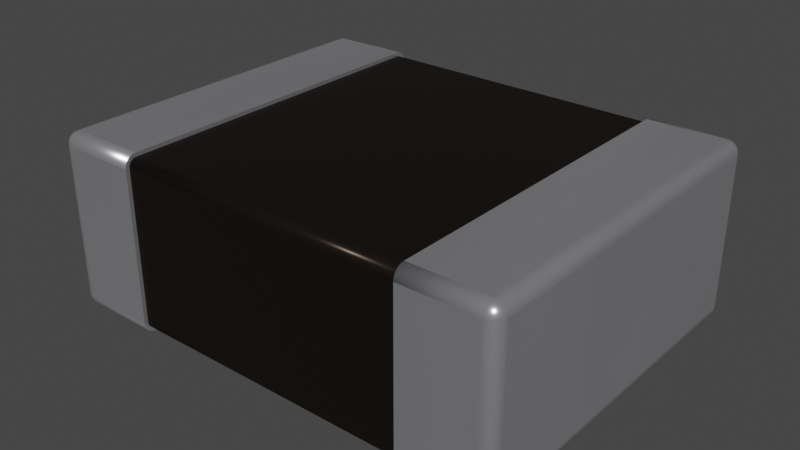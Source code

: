# Source: INDC3225X120N.blend  (saved by Blender 4.1.23; exported with 4.5.12 LTS)
import bpy
from mathutils import Matrix  # noqa: F401  (used for matrix-valued properties, if any)

bpy.ops.wm.read_factory_settings(use_empty=True)
scene = bpy.context.scene
scene.name = 'Scene'

# ---- collections
col_collection = bpy.data.collections.new('Collection'); scene.collection.children.link(col_collection)

# ---- materials (node trees are filled in below, after node groups)
mat_metal_pins = bpy.data.materials.new('metal_pins')
mat_metal_pins.use_transparent_shadow = False
mat_metal_pins.preview_render_type = 'CUBE'
mat_metal_pins.use_preview_world = True
mat_res_ceramic = bpy.data.materials.new('res_ceramic')
mat_res_ceramic.use_transparent_shadow = False
mat_res_ceramic.preview_render_type = 'CUBE'

# ---- material node trees
mat_metal_pins.use_nodes = True; mat_metal_pins.node_tree.nodes.clear()
_N = mat_metal_pins.node_tree.nodes; _L = mat_metal_pins.node_tree.links
n0 = _N.new('ShaderNodeMapping'); n0.name = 'Mapping'; n0.location = (-1447, -91)
n0.inputs[3].default_value = (4.8, 1.2, 1.1)
n1 = _N.new('ShaderNodeBsdfPrincipled'); n1.name = 'Principled BSDF'; n1.location = (-560, 254)
n1.distribution = 'GGX'
n1.subsurface_method = 'BURLEY'
n1.inputs[1].default_value = 0.7818
n1.inputs[2].default_value = 0.2886
n1.inputs[3].default_value = 1.45
n1.inputs[13].default_value = 0.0
n1.inputs[27].default_value = (0.0, 0.0, 0.0, 1.0)
n1.inputs[28].default_value = 1.0
n2 = _N.new('ShaderNodeOutputMaterial'); n2.name = 'Material Output.002'; n2.location = (-205, 253)
n2.width = 213
n3 = _N.new('ShaderNodeTexNoise'); n3.name = 'Noise Texture.002'; n3.location = (-1228, -73)
n3.inputs[2].default_value = 0.1
n3.inputs[3].default_value = 7.0
n3.inputs[4].default_value = 0.6
n3.inputs[8].default_value = 0.4
n4 = _N.new('ShaderNodeTexCoord'); n4.name = 'Texture Coordinate'; n4.location = (-1636, -116)
n5 = _N.new('ShaderNodeMix'); n5.name = 'Mix.001'; n5.location = (-921, 45)
n5.data_type = 'RGBA'
n5.inputs[6].default_value = (0.9398, 0.9547, 1.0, 1.0)
n5.inputs[7].default_value = (0.13, 0.1259, 0.1359, 1.0)
n6 = _N.new('ShaderNodeBump'); n6.name = 'Bump.001'; n6.location = (-1001, -227)
n6.inputs[0].default_value = 0.05
n6.inputs[1].default_value = 0.01
n6.inputs[2].default_value = 1.0
_L.new(n1.outputs[0], n2.inputs[0])
_L.new(n3.outputs[0], n6.inputs[3])
_L.new(n0.outputs[0], n3.inputs[0])
_L.new(n3.outputs[0], n5.inputs[0])
_L.new(n4.outputs[3], n0.inputs[0])
_L.new(n5.outputs[2], n1.inputs[0])
_L.new(n6.outputs[0], n1.inputs[5])
n2.is_active_output = True
mat_res_ceramic.use_nodes = True; mat_res_ceramic.node_tree.nodes.clear()
_N = mat_res_ceramic.node_tree.nodes; _L = mat_res_ceramic.node_tree.links
n0 = _N.new('ShaderNodeBsdfPrincipled'); n0.name = 'Principled BSDF'; n0.location = (10, 300)
n0.distribution = 'GGX'
n0.subsurface_method = 'BURLEY'
n0.inputs[0].default_value = (0.01731, 0.01365, 0.01099, 1.0)
n0.inputs[1].default_value = 0.5
n0.inputs[2].default_value = 0.2705
n0.inputs[3].default_value = 1.0
n0.inputs[14].default_value = (0.9777, 0.9776, 0.9775, 1.0)
n0.inputs[20].default_value = 0.06636
n0.inputs[27].default_value = (0.0, 0.0, 0.0, 1.0)
n0.inputs[28].default_value = 1.0
n1 = _N.new('ShaderNodeOutputMaterial'); n1.name = 'Material Output'; n1.location = (300, 300)
_L.new(n0.outputs[0], n1.inputs[0])
n1.is_active_output = True

# ---- world
world_world = bpy.data.worlds.new('World'); scene.world = world_world
world_world.use_nodes = True; world_world.node_tree.nodes.clear()
_N = world_world.node_tree.nodes; _L = world_world.node_tree.links
n0 = _N.new('ShaderNodeOutputWorld'); n0.name = 'World Output'; n0.location = (300, 300)
n1 = _N.new('ShaderNodeBackground'); n1.name = 'Background'; n1.location = (10, 300)
n1.inputs[0].default_value = (0.05088, 0.05088, 0.05088, 1.0)
_L.new(n1.outputs[0], n0.inputs[0])
n0.is_active_output = True
world_world.color = (0.05088, 0.05088, 0.05088)
world_world.use_sun_shadow = False
world_world.sun_shadow_jitter_overblur = 0.0

# ---- meshes
me_shape_9_indexedfaceset_004 = bpy.data.meshes.new('SHAPE_9_IndexedFaceSet.004')
me_shape_9_indexedfaceset_004.from_pydata([(-0.3937, 0.01575, 0.4879), (-0.5984, 0.0315, 0.4921), (-0.5984, 0.01575, 0.4879), (-0.5984, 0.02334, 0.4911), (-0.3937, 0.0315, 0.4921), (-0.3937, 0.02334, 0.4911), (-0.3937, 0.009225, 0.4829), (-0.3937, 0.00422, 0.4764), (-0.3937, 0.001073, 0.4688), (-0.3937, 0.4409, 0.4921), (-0.3937, 0.4567, 0.4879), (-0.3937, 0.4491, 0.4911), (-0.3937, 0.4491, -0.4911), (-0.3937, 0.4567, -0.4879), (-0.3937, 0.4632, -0.4829), (-0.3937, 0.4682, -0.4764), (-0.3937, 0.0315, -0.4921), (-0.3937, 0.001073, -0.4688), (-0.3937, 0.01575, -0.4879), (-0.3937, 0.02334, -0.4911), (-0.5984, 0.4409, -0.4921), (-0.3937, 0.4409, -0.4921), (-0.3937, 0.4724, 0.4606), (-0.3937, 0.4724, -0.4606), (-0.3937, 0.0, 0.4606), (-0.3937, 0.0, -0.4606), (-0.3937, 0.4714, 0.4688), (-0.3937, 0.4682, 0.4764), (-0.3937, 0.4632, 0.4829), (-0.5984, 0.4491, 0.4911), (-0.5984, 0.4567, 0.4879), (-0.5984, 0.4632, 0.4829), (-0.5984, 0.4714, 0.4688), (-0.6142, 0.0315, 0.4879), (-0.6207, 0.0315, 0.4829), (-0.6299, 0.4409, 0.4606), (-0.6288, 0.4409, 0.4688), (-0.6257, 0.4409, 0.4764), (-0.6207, 0.4409, 0.4829), (-0.6142, 0.4409, 0.4879), (-0.6066, 0.4409, 0.4911), (-0.5984, 0.4409, 0.4921), (-0.5984, 0.4682, 0.4764), (-0.6257, 0.4567, 0.4606), (-0.6142, 0.4682, 0.4606), (-0.6066, 0.4714, 0.4606), (-0.628, 0.4507, 0.4653), (-0.6251, 0.4507, 0.4742), (-0.6196, 0.4507, 0.4818), (-0.6227, 0.4595, 0.4685), (-0.612, 0.4507, 0.4873), (-0.619, 0.4595, 0.4756), (-0.6167, 0.4664, 0.4635), (-0.6031, 0.4507, 0.4902), (-0.6134, 0.4595, 0.4812), (-0.6149, 0.4664, 0.469), (-0.6063, 0.4595, 0.4849), (-0.6115, 0.4664, 0.4737), (-0.6077, 0.4709, 0.4636), (-0.6068, 0.4664, 0.4771), (-0.6063, 0.4709, 0.4664), (-0.6013, 0.4664, 0.4789), (-0.6041, 0.4709, 0.4685), (-0.6014, 0.4709, 0.4699), (-0.5984, 0.0, 0.4606), (-0.5984, 0.001073, 0.4688), (-0.5984, 0.00422, 0.4764), (-0.5984, 0.009225, 0.4829), (-0.6066, 0.0315, 0.4911), (-0.6257, 0.0315, 0.4764), (-0.6288, 0.0315, 0.4688), (-0.6299, 0.0315, 0.4606), (-0.6066, 0.001073, 0.4606), (-0.6142, 0.00422, 0.4606), (-0.6207, 0.009225, 0.4606), (-0.608, 0.001542, 0.4622), (-0.6071, 0.001542, 0.465), (-0.6053, 0.001542, 0.4675), (-0.616, 0.006015, 0.4664), (-0.6028, 0.001542, 0.4693), (-0.6134, 0.006015, 0.4715), (-0.6236, 0.01298, 0.4646), (-0.5999, 0.001542, 0.4702), (-0.6093, 0.006015, 0.4756), (-0.6211, 0.01298, 0.4722), (-0.6041, 0.006015, 0.4782), (-0.6164, 0.01298, 0.4786), (-0.6269, 0.02176, 0.4699), (-0.61, 0.01298, 0.4833), (-0.6227, 0.02176, 0.4782), (-0.6024, 0.01298, 0.4858), (-0.616, 0.02176, 0.4849), (-0.6077, 0.02176, 0.4891), (-0.3937, 0.4714, -0.4688), (-0.5984, 0.4491, -0.4911), (-0.6288, 0.4491, 0.4606), (-0.6207, 0.4632, 0.4606), (-0.5984, 0.4724, 0.4606), (-0.5984, 0.4724, -0.4606), (-0.6299, 0.4409, -0.4606), (-0.6288, 0.4491, -0.4606), (-0.6257, 0.4567, -0.4606), (-0.6207, 0.4632, -0.4606), (-0.6257, 0.01575, 0.4606), (-0.6288, 0.02334, 0.4606), (-0.6299, 0.0315, -0.4606), (-0.6066, 0.001073, -0.4606), (-0.6142, 0.00422, -0.4606), (-0.6207, 0.009225, -0.4606), (-0.6257, 0.01575, -0.4606), (-0.3937, 0.00422, -0.4764), (-0.3937, 0.009225, -0.4829), (-0.5984, 0.0315, -0.4921), (-0.5984, 0.02334, -0.4911), (-0.6142, 0.4682, -0.4606), (-0.6066, 0.4714, -0.4606), (-0.5984, 0.4714, -0.4688), (-0.5984, 0.4682, -0.4764), (-0.5984, 0.4632, -0.4829), (-0.5984, 0.4567, -0.4879), (-0.6288, 0.4409, -0.4688), (-0.6207, 0.4409, -0.4829), (-0.6142, 0.4409, -0.4879), (-0.5984, 0.4507, -0.4906), (-0.6087, 0.4507, -0.4888), (-0.594, 0.4595, -0.4857), (-0.5865, 0.4664, -0.4748), (-0.5893, 0.4709, -0.464), (-0.6177, 0.4507, -0.4836), (-0.6028, 0.4595, -0.4857), (-0.5921, 0.4664, -0.478), (-0.591, 0.4709, -0.4669), (-0.6244, 0.4507, -0.4756), (-0.6112, 0.4595, -0.4827), (-0.5984, 0.4664, -0.4791), (-0.5936, 0.4709, -0.4691), (-0.6279, 0.4507, -0.4658), (-0.6179, 0.4595, -0.477), (-0.6048, 0.4664, -0.478), (-0.5967, 0.4709, -0.4702), (-0.6224, 0.4595, -0.4693), (-0.6103, 0.4664, -0.4748), (-0.6001, 0.4709, -0.4702), (-0.6145, 0.4664, -0.4699), (-0.6033, 0.4709, -0.4691), (-0.6167, 0.4664, -0.4638), (-0.6059, 0.4709, -0.4669), (-0.6076, 0.4709, -0.464), (-0.5984, 0.01575, -0.4879), (-0.5984, 0.009225, -0.4829), (-0.5984, 0.00422, -0.4764), (-0.5984, 0.001073, -0.4688), (-0.5984, 0.0, -0.4606), (-0.6288, 0.02334, -0.4606), (-0.6142, 0.0315, -0.4879), (-0.59, 0.001542, -0.4655), (-0.5922, 0.001542, -0.4681), (-0.5951, 0.001542, -0.4698), (-0.5984, 0.001542, -0.4704), (-0.5892, 0.006015, -0.4767), (-0.6018, 0.001542, -0.4698), (-0.5952, 0.006015, -0.4789), (-0.6047, 0.001542, -0.4681), (-0.6016, 0.006015, -0.4789), (-0.5897, 0.01298, -0.4846), (-0.6069, 0.001542, -0.4655), (-0.6077, 0.006015, -0.4767), (-0.5984, 0.01298, -0.4861), (-0.608, 0.001542, -0.4623), (-0.6126, 0.006015, -0.4725), (-0.6071, 0.01298, -0.4846), (-0.5932, 0.02176, -0.4901), (-0.6158, 0.006015, -0.467), (-0.6148, 0.01298, -0.4801), (-0.6036, 0.02176, -0.4901), (-0.6205, 0.01298, -0.4734), (-0.6134, 0.02176, -0.4866), (-0.6235, 0.01298, -0.4651), (-0.6214, 0.02176, -0.4799), (-0.6266, 0.02176, -0.4709), (-0.6257, 0.4409, -0.4764), (-0.6066, 0.4409, -0.4911), (-0.6066, 0.0315, -0.4911), (-0.6207, 0.0315, -0.4829), (-0.6257, 0.0315, -0.4764), (-0.6288, 0.0315, -0.4688), (0.3937, 0.0315, 0.4921), (0.5984, 0.4409, 0.4921), (0.3937, 0.0, -0.4606), (0.3937, 0.001073, -0.4688), (0.3937, 0.00422, -0.4764), (0.3937, 0.0315, -0.4921), (0.3937, 0.4409, -0.4921), (0.3937, 0.4491, -0.4911), (0.3937, 0.4567, -0.4879), (0.3937, 0.4632, -0.4829), (0.3937, 0.4714, -0.4688), (0.3937, 0.4724, 0.4606), (0.3937, 0.4567, 0.4879), (0.3937, 0.4409, 0.4921), (0.3937, 0.01575, 0.4879), (0.3937, 0.009225, 0.4829), (0.3937, 0.00422, 0.4764), (0.3937, 0.001073, 0.4688), (0.3937, 0.0, 0.4606), (0.5984, 0.0315, -0.4921), (0.3937, 0.4714, 0.4688), (0.3937, 0.4682, 0.4764), (0.3937, 0.4632, 0.4829), (0.3937, 0.4491, 0.4911), (0.6066, 0.0315, 0.4911), (0.6257, 0.0315, 0.4764), (0.6299, 0.4409, 0.4606), (0.6288, 0.4409, 0.4688), (0.3937, 0.02334, 0.4911), (0.5984, 0.001073, 0.4688), (0.5984, 0.009225, 0.4829), (0.5984, 0.01575, 0.4879), (0.5984, 0.02334, 0.4911), (0.5984, 0.0315, 0.4921), (0.6257, 0.4409, 0.4764), (0.6207, 0.4409, 0.4829), (0.6142, 0.4409, 0.4879), (0.6066, 0.4409, 0.4911), (0.6288, 0.4491, 0.4606), (0.6257, 0.4567, 0.4606), (0.6142, 0.4682, 0.4606), (0.5984, 0.4724, 0.4606), (0.5984, 0.4491, 0.4911), (0.5984, 0.4567, 0.4879), (0.5984, 0.4632, 0.4829), (0.5984, 0.4682, 0.4764), (0.5984, 0.4714, 0.4688), (0.608, 0.4709, 0.4622), (0.6071, 0.4709, 0.465), (0.6053, 0.4709, 0.4675), (0.616, 0.4664, 0.4664), (0.6028, 0.4709, 0.4693), (0.6134, 0.4664, 0.4715), (0.6236, 0.4595, 0.4646), (0.5999, 0.4709, 0.4702), (0.6093, 0.4664, 0.4756), (0.6211, 0.4595, 0.4722), (0.6041, 0.4664, 0.4782), (0.6164, 0.4595, 0.4786), (0.6269, 0.4507, 0.4699), (0.61, 0.4595, 0.4833), (0.6227, 0.4507, 0.4782), (0.6024, 0.4595, 0.4858), (0.616, 0.4507, 0.4849), (0.6077, 0.4507, 0.4891), (0.5984, 0.00422, 0.4764), (0.5984, 0.0, 0.4606), (0.6207, 0.009225, 0.4606), (0.6257, 0.01575, 0.4606), (0.6288, 0.02334, 0.4606), (0.6299, 0.0315, 0.4606), (0.6142, 0.0315, 0.4879), (0.6207, 0.0315, 0.4829), (0.6288, 0.0315, 0.4688), (0.628, 0.02176, 0.4653), (0.6251, 0.02176, 0.4742), (0.6196, 0.02176, 0.4818), (0.6227, 0.01298, 0.4685), (0.612, 0.02176, 0.4873), (0.619, 0.01298, 0.4756), (0.6167, 0.006015, 0.4635), (0.6031, 0.02176, 0.4902), (0.6134, 0.01298, 0.4812), (0.6149, 0.006015, 0.469), (0.6063, 0.01298, 0.4849), (0.6115, 0.006015, 0.4737), (0.6077, 0.001542, 0.4636), (0.6068, 0.006015, 0.4771), (0.6063, 0.001542, 0.4664), (0.6013, 0.006015, 0.4789), (0.6041, 0.001542, 0.4685), (0.6014, 0.001542, 0.4699), (0.3937, 0.4682, -0.4764), (0.3937, 0.4724, -0.4606), (0.5984, 0.4724, -0.4606), (0.5984, 0.4491, -0.4911), (0.5984, 0.4409, -0.4921), (0.6207, 0.4632, 0.4606), (0.6066, 0.4714, 0.4606), (0.6299, 0.4409, -0.4606), (0.6288, 0.4491, -0.4606), (0.6066, 0.4714, -0.4606), (0.6066, 0.001073, 0.4606), (0.6142, 0.00422, 0.4606), (0.6257, 0.01575, -0.4606), (0.6288, 0.02334, -0.4606), (0.6299, 0.0315, -0.4606), (0.3937, 0.009225, -0.4829), (0.3937, 0.01575, -0.4879), (0.3937, 0.02334, -0.4911), (0.5984, 0.02334, -0.4911), (0.5984, 0.01575, -0.4879), (0.6257, 0.4567, -0.4606), (0.6207, 0.4632, -0.4606), (0.6142, 0.4682, -0.4606), (0.6207, 0.4409, -0.4829), (0.6142, 0.4409, -0.4879), (0.6066, 0.4409, -0.4911), (0.5984, 0.4714, -0.4688), (0.5984, 0.4682, -0.4764), (0.5984, 0.4632, -0.4829), (0.5984, 0.4567, -0.4879), (0.59, 0.4709, -0.4655), (0.5922, 0.4709, -0.4681), (0.5951, 0.4709, -0.4698), (0.5984, 0.4709, -0.4704), (0.5892, 0.4664, -0.4767), (0.6018, 0.4709, -0.4698), (0.5952, 0.4664, -0.4789), (0.6047, 0.4709, -0.4681), (0.6016, 0.4664, -0.4789), (0.5897, 0.4595, -0.4846), (0.6069, 0.4709, -0.4655), (0.6077, 0.4664, -0.4767), (0.5984, 0.4595, -0.4861), (0.608, 0.4709, -0.4623), (0.6126, 0.4664, -0.4725), (0.6071, 0.4595, -0.4846), (0.5932, 0.4507, -0.4901), (0.6158, 0.4664, -0.467), (0.6148, 0.4595, -0.4801), (0.6036, 0.4507, -0.4901), (0.6205, 0.4595, -0.4734), (0.6134, 0.4507, -0.4866), (0.6235, 0.4595, -0.4651), (0.6214, 0.4507, -0.4799), (0.6266, 0.4507, -0.4709), (0.5984, 0.0, -0.4606), (0.5984, 0.009225, -0.4829), (0.5984, 0.00422, -0.4764), (0.5984, 0.001073, -0.4688), (0.6066, 0.0315, -0.4911), (0.6066, 0.001073, -0.4606), (0.6142, 0.00422, -0.4606), (0.6207, 0.009225, -0.4606), (0.5984, 0.02176, -0.4906), (0.6087, 0.02176, -0.4888), (0.594, 0.01298, -0.4857), (0.5865, 0.006015, -0.4748), (0.5893, 0.001542, -0.464), (0.6177, 0.02176, -0.4836), (0.6028, 0.01298, -0.4857), (0.5921, 0.006015, -0.478), (0.591, 0.001542, -0.4669), (0.6244, 0.02176, -0.4756), (0.6112, 0.01298, -0.4827), (0.5984, 0.006015, -0.4791), (0.5936, 0.001542, -0.4691), (0.6279, 0.02176, -0.4658), (0.6179, 0.01298, -0.477), (0.6048, 0.006015, -0.478), (0.5967, 0.001542, -0.4702), (0.6224, 0.01298, -0.4693), (0.6103, 0.006015, -0.4748), (0.6001, 0.001542, -0.4702), (0.6145, 0.006015, -0.4699), (0.6033, 0.001542, -0.4691), (0.6167, 0.006015, -0.4638), (0.6059, 0.001542, -0.4669), (0.6076, 0.001542, -0.464), (0.6288, 0.4409, -0.4688), (0.6257, 0.4409, -0.4764), (0.6142, 0.0315, -0.4879), (0.6207, 0.0315, -0.4829), (0.6257, 0.0315, -0.4764), (0.6288, 0.0315, -0.4688), (0.3937, 0.4409, -0.4816), (0.3937, 0.4464, -0.4809), (0.3937, 0.4514, -0.4788), (0.3937, 0.4558, -0.4755), (0.3937, 0.4591, -0.4711), (0.3937, 0.4619, -0.4606), (0.3937, 0.4612, 0.4661), (0.3937, 0.4514, 0.4788), (0.3937, 0.02606, 0.4809), (0.3937, 0.021, 0.4788), (0.3937, 0.01121, 0.4661), (0.3937, 0.0105, -0.4606), (0.3937, 0.01121, -0.4661), (0.3937, 0.01331, -0.4711), (-0.3937, 0.4612, 0.4661), (-0.3937, 0.4558, 0.4755), (-0.3937, 0.01665, 0.4755), (-0.3937, 0.01331, 0.4711), (-0.3937, 0.01121, 0.4661), (-0.3937, 0.0105, -0.4606), (-0.3937, 0.02606, -0.4809), (-0.3937, 0.4514, -0.4788), (-0.3937, 0.4558, -0.4755), (-0.3937, 0.4591, -0.4711), (-0.3937, 0.4612, -0.4661), (-0.3937, 0.0315, -0.4816), (0.3937, 0.01665, -0.4755), (0.3937, 0.021, -0.4788), (0.3937, 0.02606, -0.4809), (0.3937, 0.0315, -0.4816), (-0.3937, 0.01121, -0.4661), (-0.3937, 0.01331, -0.4711), (-0.3937, 0.01665, -0.4755), (-0.3937, 0.021, -0.4788), (0.3937, 0.0315, 0.4816), (0.3937, 0.01665, 0.4755), (0.3937, 0.01331, 0.4711), (0.3937, 0.0105, 0.4606), (-0.3937, 0.02606, 0.4809), (-0.3937, 0.021, 0.4788), (-0.3937, 0.0105, 0.4606), (-0.3937, 0.0315, 0.4816), (-0.3937, 0.4409, 0.4816), (0.3937, 0.4619, 0.4606), (0.3937, 0.4591, 0.4711), (0.3937, 0.4558, 0.4755), (0.3937, 0.4464, 0.4809), (0.3937, 0.4409, 0.4816), (-0.3937, 0.4591, 0.4711), (-0.3937, 0.4514, 0.4788), (-0.3937, 0.4464, 0.4809), (-0.3937, 0.4619, 0.4606), (0.3937, 0.4612, -0.4661), (-0.3937, 0.4409, -0.4816), (-0.3937, 0.4464, -0.4809), (-0.3937, 0.4619, -0.4606)], [], [(5, 1, 4), (5, 3, 1), (0, 2, 3), (0, 3, 5), (6, 66, 67), (6, 67, 2), (6, 2, 0), (7, 65, 66), (7, 66, 6), (8, 64, 65), (8, 65, 7), (24, 64, 8), (99, 35, 71), (99, 71, 105), (41, 9, 4), (41, 4, 1), (16, 17, 25), (16, 110, 17), (16, 111, 110), (16, 18, 111), (16, 19, 18), (14, 13, 12), (93, 15, 14), (93, 14, 12), (23, 12, 21), (23, 21, 16), (23, 16, 25), (23, 93, 12), (6, 8, 7), (6, 24, 8), (0, 24, 6), (4, 0, 5), (4, 24, 0), (22, 25, 24), (22, 23, 25), (9, 22, 24), (9, 24, 4), (28, 26, 22), (28, 27, 26), (28, 11, 10), (28, 9, 11), (28, 22, 9), (21, 20, 112), (21, 112, 16), (22, 98, 23), (22, 97, 98), (24, 25, 152), (24, 152, 64), (29, 11, 9), (29, 9, 41), (30, 10, 11), (30, 11, 29), (31, 28, 10), (31, 10, 30), (42, 27, 28), (42, 28, 31), (32, 26, 27), (32, 27, 42), (97, 22, 26), (97, 26, 32), (68, 41, 1), (68, 40, 41), (33, 39, 40), (33, 40, 68), (34, 38, 39), (34, 39, 33), (69, 37, 38), (69, 38, 34), (70, 36, 37), (70, 37, 69), (71, 35, 36), (71, 36, 70), (95, 36, 35), (29, 41, 40), (46, 95, 43), (46, 36, 95), (47, 37, 36), (47, 36, 46), (48, 38, 37), (48, 39, 38), (48, 37, 47), (49, 43, 96), (49, 46, 43), (49, 47, 46), (50, 40, 39), (50, 39, 48), (51, 47, 49), (51, 48, 47), (52, 96, 44), (52, 49, 96), (53, 30, 29), (53, 29, 40), (53, 40, 50), (54, 48, 51), (54, 50, 48), (55, 51, 49), (55, 49, 52), (56, 31, 30), (56, 50, 54), (56, 30, 53), (56, 53, 50), (57, 54, 51), (57, 51, 55), (58, 44, 45), (58, 45, 97), (58, 52, 44), (58, 55, 52), (59, 56, 54), (59, 54, 57), (60, 58, 97), (60, 57, 55), (60, 55, 58), (61, 42, 31), (61, 31, 56), (61, 56, 59), (62, 60, 97), (62, 59, 57), (62, 57, 60), (63, 32, 42), (63, 97, 32), (63, 62, 97), (63, 42, 61), (63, 61, 59), (63, 59, 62), (70, 104, 71), (1, 3, 68), (75, 64, 72), (75, 72, 73), (76, 64, 75), (77, 64, 76), (78, 73, 74), (78, 76, 75), (78, 75, 73), (79, 64, 77), (80, 77, 76), (80, 76, 78), (81, 74, 103), (81, 78, 74), (82, 65, 64), (82, 66, 65), (82, 64, 79), (83, 79, 77), (83, 77, 80), (84, 80, 78), (84, 78, 81), (85, 67, 66), (85, 79, 83), (85, 66, 82), (85, 82, 79), (86, 83, 80), (86, 80, 84), (87, 70, 69), (87, 103, 104), (87, 104, 70), (87, 81, 103), (87, 84, 81), (88, 85, 83), (88, 83, 86), (89, 69, 34), (89, 87, 69), (89, 86, 84), (89, 84, 87), (90, 2, 67), (90, 85, 88), (90, 67, 85), (91, 34, 33), (91, 89, 34), (91, 88, 86), (91, 86, 89), (92, 3, 2), (92, 33, 68), (92, 68, 3), (92, 91, 33), (92, 2, 90), (92, 90, 88), (92, 88, 91), (12, 20, 21), (12, 94, 20), (13, 119, 94), (13, 94, 12), (14, 117, 118), (14, 118, 119), (14, 119, 13), (15, 116, 117), (15, 117, 14), (93, 116, 15), (23, 98, 116), (23, 116, 93), (100, 95, 35), (100, 35, 99), (101, 43, 95), (101, 95, 100), (102, 96, 43), (102, 43, 101), (114, 44, 96), (114, 96, 102), (115, 45, 44), (115, 44, 114), (98, 97, 45), (98, 45, 115), (71, 153, 105), (104, 109, 153), (104, 153, 71), (103, 108, 109), (103, 109, 104), (74, 107, 108), (74, 108, 103), (73, 106, 107), (73, 107, 74), (72, 152, 106), (72, 106, 73), (64, 152, 72), (113, 19, 16), (113, 16, 112), (148, 18, 19), (148, 19, 113), (149, 111, 18), (149, 18, 148), (150, 110, 111), (150, 111, 149), (151, 17, 110), (151, 110, 150), (152, 25, 17), (152, 17, 151), (100, 99, 120), (123, 94, 119), (123, 20, 94), (123, 181, 20), (124, 122, 181), (124, 181, 123), (125, 119, 118), (125, 123, 119), (126, 118, 117), (127, 117, 116), (128, 121, 122), (128, 122, 124), (129, 124, 123), (129, 123, 125), (130, 118, 126), (130, 125, 118), (131, 116, 98), (131, 126, 117), (131, 117, 127), (131, 127, 116), (132, 120, 180), (132, 180, 121), (132, 121, 128), (133, 124, 129), (133, 128, 124), (134, 125, 130), (134, 129, 125), (135, 131, 98), (135, 130, 126), (135, 126, 131), (136, 101, 100), (136, 100, 120), (136, 120, 132), (137, 132, 128), (137, 128, 133), (138, 133, 129), (138, 129, 134), (139, 135, 98), (139, 134, 130), (139, 130, 135), (140, 102, 101), (140, 132, 137), (140, 101, 136), (140, 136, 132), (141, 137, 133), (141, 133, 138), (142, 134, 139), (142, 138, 134), (142, 139, 98), (143, 140, 137), (143, 137, 141), (144, 142, 98), (144, 141, 138), (144, 138, 142), (145, 114, 102), (145, 102, 140), (145, 140, 143), (146, 141, 144), (146, 144, 98), (146, 143, 141), (147, 114, 145), (147, 145, 143), (147, 146, 98), (147, 115, 114), (147, 98, 115), (147, 143, 146), (105, 153, 185), (155, 151, 150), (155, 152, 151), (156, 152, 155), (156, 155, 150), (157, 152, 156), (158, 152, 157), (159, 150, 149), (159, 157, 156), (159, 156, 150), (160, 152, 158), (161, 158, 157), (161, 157, 159), (162, 152, 160), (163, 158, 161), (163, 160, 158), (164, 149, 148), (164, 159, 149), (164, 161, 159), (165, 152, 162), (166, 162, 160), (166, 160, 163), (167, 163, 161), (167, 161, 164), (168, 106, 152), (168, 107, 106), (168, 152, 165), (169, 165, 162), (169, 162, 166), (170, 166, 163), (170, 163, 167), (171, 113, 112), (171, 148, 113), (171, 164, 148), (171, 167, 164), (172, 108, 107), (172, 165, 169), (172, 107, 168), (172, 168, 165), (173, 169, 166), (173, 166, 170), (174, 112, 182), (174, 171, 112), (174, 170, 167), (174, 167, 171), (175, 172, 169), (175, 169, 173), (176, 182, 154), (176, 154, 183), (176, 174, 182), (176, 173, 170), (176, 170, 174), (177, 109, 108), (177, 108, 172), (177, 172, 175), (178, 173, 176), (178, 183, 184), (178, 176, 183), (178, 175, 173), (179, 109, 177), (179, 177, 175), (179, 175, 178), (179, 153, 109), (179, 184, 185), (179, 178, 184), (179, 185, 153), (185, 120, 99), (185, 180, 120), (185, 99, 105), (184, 121, 180), (184, 180, 185), (183, 121, 184), (154, 122, 121), (154, 121, 183), (182, 181, 122), (182, 122, 154), (112, 20, 181), (112, 181, 182), (292, 256, 212), (292, 212, 285), (219, 186, 199), (219, 199, 187), (192, 193, 194), (192, 194, 195), (192, 195, 278), (192, 278, 196), (192, 196, 279), (293, 294, 295), (189, 190, 293), (189, 293, 295), (188, 295, 191), (188, 191, 192), (188, 192, 279), (188, 189, 295), (208, 197, 206), (208, 206, 207), (198, 197, 208), (199, 198, 209), (199, 197, 198), (204, 279, 197), (204, 188, 279), (186, 204, 197), (186, 197, 199), (201, 186, 214), (201, 214, 200), (201, 202, 203), (201, 203, 204), (201, 204, 186), (191, 205, 282), (191, 282, 192), (227, 197, 279), (227, 279, 280), (252, 333, 188), (252, 188, 204), (227, 206, 197), (232, 207, 206), (232, 206, 227), (231, 208, 207), (231, 207, 232), (230, 198, 208), (230, 208, 231), (229, 198, 230), (228, 209, 198), (228, 198, 229), (187, 199, 209), (187, 209, 228), (259, 212, 256), (259, 213, 212), (211, 220, 213), (211, 213, 259), (258, 221, 220), (258, 222, 221), (258, 220, 211), (257, 223, 222), (257, 222, 258), (210, 223, 257), (219, 187, 223), (219, 223, 210), (203, 252, 204), (203, 215, 252), (202, 251, 215), (202, 215, 203), (201, 216, 251), (201, 251, 202), (200, 217, 216), (200, 216, 201), (214, 218, 217), (214, 217, 200), (186, 219, 218), (186, 218, 214), (213, 224, 212), (187, 228, 223), (233, 284, 226), (233, 227, 284), (234, 227, 233), (235, 227, 234), (236, 226, 283), (236, 234, 233), (236, 233, 226), (237, 227, 235), (238, 235, 234), (238, 234, 236), (239, 283, 225), (239, 236, 283), (240, 231, 232), (240, 232, 227), (240, 227, 237), (241, 237, 235), (241, 235, 238), (242, 238, 236), (242, 236, 239), (243, 230, 231), (243, 237, 241), (243, 231, 240), (243, 240, 237), (244, 241, 238), (244, 238, 242), (245, 213, 220), (245, 225, 224), (245, 239, 225), (245, 224, 213), (245, 242, 239), (246, 243, 241), (246, 241, 244), (247, 220, 221), (247, 244, 242), (247, 245, 220), (247, 242, 245), (248, 229, 230), (248, 230, 243), (248, 243, 246), (249, 221, 222), (249, 244, 247), (249, 247, 221), (249, 246, 244), (250, 222, 223), (250, 228, 229), (250, 223, 228), (250, 249, 222), (250, 229, 248), (250, 248, 246), (250, 246, 249), (255, 259, 256), (218, 219, 210), (260, 255, 254), (260, 259, 255), (261, 211, 259), (261, 259, 260), (262, 257, 258), (262, 258, 211), (262, 211, 261), (263, 254, 253), (263, 261, 260), (263, 260, 254), (264, 210, 257), (264, 257, 262), (265, 261, 263), (265, 262, 261), (266, 253, 289), (266, 263, 253), (267, 217, 218), (267, 210, 264), (267, 218, 210), (268, 262, 265), (268, 264, 262), (269, 263, 266), (269, 265, 263), (270, 216, 217), (270, 217, 267), (270, 267, 264), (270, 264, 268), (271, 268, 265), (271, 265, 269), (272, 288, 252), (272, 289, 288), (272, 266, 289), (272, 269, 266), (273, 270, 268), (273, 268, 271), (274, 271, 269), (274, 272, 252), (274, 269, 272), (275, 251, 216), (275, 216, 270), (275, 270, 273), (276, 274, 252), (276, 273, 271), (276, 271, 274), (277, 252, 215), (277, 215, 251), (277, 276, 252), (277, 251, 275), (277, 275, 273), (277, 273, 276), (196, 280, 279), (196, 304, 280), (278, 305, 304), (278, 304, 196), (195, 306, 305), (195, 305, 278), (194, 307, 306), (194, 306, 195), (193, 281, 307), (193, 307, 194), (192, 282, 281), (192, 281, 193), (280, 284, 227), (287, 226, 284), (287, 284, 280), (300, 283, 226), (300, 226, 287), (299, 283, 300), (298, 225, 283), (298, 283, 299), (286, 224, 225), (286, 225, 298), (285, 212, 224), (285, 224, 286), (288, 333, 252), (288, 338, 333), (289, 339, 338), (289, 338, 288), (253, 340, 339), (253, 339, 289), (254, 290, 340), (254, 340, 253), (255, 291, 290), (255, 290, 254), (256, 292, 291), (256, 291, 255), (336, 189, 188), (336, 188, 333), (335, 190, 189), (335, 189, 336), (334, 293, 190), (334, 190, 335), (297, 294, 293), (297, 293, 334), (296, 295, 294), (296, 294, 297), (205, 191, 295), (205, 295, 296), (285, 286, 366), (308, 280, 304), (308, 304, 305), (309, 308, 305), (309, 280, 308), (310, 280, 309), (311, 280, 310), (312, 305, 306), (312, 309, 305), (312, 310, 309), (313, 280, 311), (314, 310, 312), (314, 311, 310), (315, 280, 313), (316, 311, 314), (316, 313, 311), (317, 306, 307), (317, 314, 312), (317, 312, 306), (318, 280, 315), (319, 315, 313), (319, 313, 316), (320, 316, 314), (320, 314, 317), (321, 300, 287), (321, 287, 280), (321, 280, 318), (322, 315, 319), (322, 318, 315), (323, 319, 316), (323, 316, 320), (324, 307, 281), (324, 281, 282), (324, 317, 307), (324, 320, 317), (325, 299, 300), (325, 300, 321), (325, 321, 318), (325, 318, 322), (326, 322, 319), (326, 319, 323), (327, 282, 303), (327, 324, 282), (327, 323, 320), (327, 320, 324), (328, 325, 322), (328, 322, 326), (329, 302, 301), (329, 303, 302), (329, 327, 303), (329, 326, 323), (329, 323, 327), (330, 298, 299), (330, 299, 325), (330, 325, 328), (331, 301, 367), (331, 329, 301), (331, 328, 326), (331, 326, 329), (332, 298, 330), (332, 330, 328), (332, 286, 298), (332, 328, 331), (332, 367, 366), (332, 366, 286), (332, 331, 367), (291, 292, 371), (341, 205, 296), (341, 296, 297), (341, 337, 205), (342, 368, 337), (342, 337, 341), (343, 297, 334), (343, 341, 297), (344, 334, 335), (345, 335, 336), (346, 369, 368), (346, 368, 342), (347, 342, 341), (347, 341, 343), (348, 343, 334), (348, 334, 344), (349, 336, 333), (349, 344, 335), (349, 335, 345), (349, 345, 336), (350, 370, 369), (350, 371, 370), (350, 369, 346), (351, 346, 342), (351, 342, 347), (352, 343, 348), (352, 347, 343), (353, 349, 333), (353, 344, 349), (353, 348, 344), (354, 290, 291), (354, 291, 371), (354, 371, 350), (355, 346, 351), (355, 350, 346), (356, 351, 347), (356, 347, 352), (357, 352, 348), (357, 353, 333), (357, 348, 353), (358, 340, 290), (358, 290, 354), (358, 354, 350), (358, 350, 355), (359, 355, 351), (359, 351, 356), (360, 356, 352), (360, 352, 357), (360, 357, 333), (361, 358, 355), (361, 355, 359), (362, 360, 333), (362, 359, 356), (362, 356, 360), (363, 339, 340), (363, 340, 358), (363, 358, 361), (364, 359, 362), (364, 362, 333), (364, 361, 359), (365, 339, 363), (365, 363, 361), (365, 364, 333), (365, 361, 364), (365, 333, 338), (365, 338, 339), (337, 303, 282), (337, 282, 205), (368, 302, 303), (368, 303, 337), (369, 301, 302), (369, 302, 368), (370, 367, 301), (370, 301, 369), (371, 366, 367), (371, 367, 370), (292, 285, 366), (292, 366, 371), (372, 374, 373), (372, 375, 374), (372, 376, 375), (372, 424, 376), (372, 377, 424), (399, 401, 400), (384, 398, 385), (384, 399, 398), (383, 372, 401), (383, 377, 372), (383, 401, 399), (383, 399, 384), (415, 377, 383), (416, 378, 415), (417, 416, 415), (379, 417, 415), (419, 418, 379), (419, 379, 415), (409, 415, 383), (406, 419, 415), (406, 415, 409), (407, 380, 406), (407, 381, 380), (407, 382, 408), (407, 409, 382), (407, 406, 409), (412, 413, 410), (412, 410, 411), (412, 411, 388), (412, 388, 389), (412, 389, 390), (421, 422, 414), (423, 386, 420), (423, 420, 387), (423, 387, 421), (423, 414, 413), (423, 421, 414), (423, 413, 412), (391, 423, 412), (403, 391, 402), (405, 403, 404), (397, 405, 392), (397, 403, 405), (397, 391, 403), (427, 397, 425), (427, 423, 391), (427, 391, 397), (393, 425, 426), (395, 396, 427), (394, 427, 425), (394, 425, 393), (394, 395, 427), (372, 425, 397), (372, 397, 401), (397, 400, 401), (392, 400, 397), (405, 399, 400), (405, 400, 392), (404, 398, 399), (404, 399, 405), (403, 385, 398), (403, 398, 404), (402, 384, 385), (402, 385, 403), (391, 383, 384), (391, 384, 402), (409, 383, 391), (409, 391, 412), (412, 382, 409), (390, 382, 412), (389, 408, 382), (389, 382, 390), (388, 407, 408), (388, 408, 389), (411, 381, 407), (411, 407, 388), (410, 380, 381), (410, 381, 411), (413, 406, 380), (413, 380, 410), (414, 406, 413), (414, 419, 406), (414, 418, 419), (422, 418, 414), (421, 379, 418), (421, 418, 422), (387, 417, 379), (387, 379, 421), (420, 416, 417), (420, 417, 387), (386, 378, 416), (386, 416, 420), (423, 415, 378), (423, 378, 386), (377, 415, 423), (377, 423, 427), (427, 424, 377), (396, 424, 427), (395, 376, 424), (395, 424, 396), (394, 375, 376), (394, 376, 395), (393, 374, 375), (393, 375, 394), (426, 373, 374), (426, 374, 393), (425, 372, 373), (425, 373, 426)])
me_shape_9_indexedfaceset_004.polygons.foreach_set('use_smooth', [1, 1, 1, 1, 1, 1, 1, 1, 1, 1, 1, 1, 0, 0, 0, 0, 0, 0, 0, 0, 0, 0, 0, 0, 0, 0, 0, 0, 0, 0, 0, 0, 0, 0, 0, 0, 0, 0, 0, 0, 0, 0, 0, 0, 0, 0, 0, 0, 1, 1, 1, 1, 1, 1, 1, 1, 1, 1, 1, 1, 1, 1, 1, 1, 1, 1, 1, 1, 1, 1, 1, 1, 1, 1, 1, 1, 1, 1, 1, 1, 1, 1, 1, 1, 1, 1, 1, 1, 1, 1, 1, 1, 1, 1, 1, 1, 1, 1, 1, 1, 1, 1, 1, 1, 1, 1, 1, 1, 1, 1, 1, 1, 1, 1, 1, 1, 1, 1, 1, 1, 1, 1, 1, 1, 1, 1, 1, 1, 1, 1, 1, 1, 1, 1, 1, 1, 1, 1, 1, 1, 1, 1, 1, 1, 1, 1, 1, 1, 1, 1, 1, 1, 1, 1, 1, 1, 1, 1, 1, 1, 1, 1, 1, 1, 1, 1, 1, 1, 1, 1, 1, 1, 1, 1, 1, 1, 1, 1, 1, 1, 1, 1, 1, 1, 1, 1, 1, 1, 1, 1, 1, 1, 1, 1, 1, 1, 1, 1, 1, 1, 1, 1, 1, 1, 1, 1, 1, 1, 1, 1, 1, 1, 1, 1, 1, 1, 1, 1, 1, 1, 1, 1, 1, 1, 1, 0, 0, 1, 1, 1, 1, 1, 0, 0, 1, 1, 1, 1, 0, 0, 0, 0, 0, 0, 1, 1, 1, 1, 1, 1, 1, 0, 0, 0, 1, 1, 1, 1, 1, 1, 1, 0, 1, 1, 1, 1, 1, 1, 1, 1, 1, 1, 1, 1, 1, 1, 1, 1, 1, 1, 1, 1, 1, 1, 1, 1, 1, 1, 1, 1, 1, 1, 0, 0, 0, 0, 1, 0, 0, 0, 1, 1, 0, 1, 1, 1, 0, 0, 0, 1, 1, 1, 1, 1, 1, 1, 1, 1, 1, 1, 1, 0, 1, 0, 1, 1, 1, 1, 1, 1, 1, 1, 1, 1, 1, 1, 1, 1, 1, 1, 1, 1, 1, 1, 1, 1, 1, 1, 1, 1, 1, 1, 1, 1, 1, 1, 1, 1, 1, 1, 1, 1, 1, 1, 1, 1, 1, 1, 0, 0, 0, 0, 0, 0, 0, 0, 0, 0, 0, 0, 0, 0, 0, 0, 0, 0, 0, 0, 0, 0, 0, 0, 0, 0, 0, 0, 0, 0, 0, 0, 0, 0, 0, 0, 1, 1, 1, 1, 1, 1, 1, 1, 1, 1, 1, 1, 1, 1, 1, 1, 1, 1, 1, 1, 1, 1, 1, 1, 1, 1, 1, 1, 1, 1, 1, 1, 1, 1, 1, 1, 1, 1, 1, 1, 1, 1, 1, 1, 1, 1, 1, 1, 1, 1, 1, 1, 1, 1, 1, 1, 1, 1, 1, 1, 1, 1, 1, 1, 1, 1, 1, 1, 1, 1, 1, 1, 1, 1, 1, 1, 1, 1, 1, 1, 1, 1, 1, 1, 1, 1, 1, 1, 1, 1, 1, 1, 1, 1, 1, 1, 1, 1, 1, 1, 1, 1, 1, 1, 1, 1, 1, 1, 1, 1, 1, 1, 1, 1, 1, 1, 1, 1, 1, 1, 1, 1, 1, 1, 1, 1, 1, 1, 1, 1, 1, 1, 1, 1, 1, 1, 1, 1, 1, 1, 1, 1, 1, 1, 1, 1, 1, 1, 1, 1, 1, 1, 1, 1, 1, 1, 1, 1, 1, 1, 1, 1, 1, 0, 1, 1, 1, 1, 1, 1, 1, 1, 1, 1, 0, 1, 1, 1, 1, 1, 1, 1, 1, 1, 1, 1, 1, 1, 1, 0, 0, 0, 0, 0, 1, 1, 0, 0, 1, 1, 1, 1, 1, 1, 1, 0, 0, 1, 1, 1, 1, 1, 1, 1, 1, 1, 1, 1, 1, 1, 0, 0, 1, 1, 1, 1, 1, 1, 1, 1, 1, 1, 1, 1, 1, 1, 1, 1, 1, 1, 1, 1, 1, 1, 1, 1, 1, 1, 1, 1, 1, 1, 1, 1, 1, 0, 0, 1, 1, 1, 0, 0, 0, 0, 1, 1, 1, 1, 0, 0, 0, 0, 0, 0, 1, 1, 1, 1, 1, 1, 1, 0, 0, 0, 1, 1, 1, 1, 1, 1, 1, 1, 0, 1, 1, 1, 1, 1, 1, 1, 1, 1, 1, 1, 1, 1, 1, 1, 1, 1, 1, 1, 1, 1, 1, 1, 1, 1, 1, 1, 1, 1, 1, 1, 1, 1, 1, 1, 1, 1, 1, 1, 1, 1, 1, 1, 1, 1, 1, 1, 1, 1, 1, 1, 1, 1, 1, 1, 1, 1, 1, 1, 1, 1, 1, 1, 1, 1, 1, 1, 1, 1, 1, 1, 1, 1, 1, 1, 1, 1, 1, 1, 1, 1, 1, 1, 1, 1, 1, 1, 1, 1, 1, 1, 0, 0, 1, 1, 1, 1, 1, 1, 1, 1, 1, 1, 1, 1, 1, 1, 1, 1, 1, 1, 1, 1, 1, 1, 1, 1, 1, 1, 0, 0, 1, 1, 1, 1, 1, 1, 1, 1, 1, 1, 1, 1, 0, 0, 1, 1, 1, 1, 1, 1, 1, 1, 1, 1, 1, 1])
me_shape_9_indexedfaceset_004.polygons.foreach_set('material_index', [0, 0, 0, 0, 0, 0, 0, 0, 0, 0, 0, 0, 0, 0, 0, 0, 0, 0, 0, 0, 0, 0, 0, 0, 0, 0, 0, 0, 0, 0, 0, 0, 0, 0, 0, 0, 0, 0, 0, 0, 0, 0, 0, 0, 0, 0, 0, 0, 0, 0, 0, 0, 0, 0, 0, 0, 0, 0, 0, 0, 0, 0, 0, 0, 0, 0, 0, 0, 0, 0, 0, 0, 0, 0, 0, 0, 0, 0, 0, 0, 0, 0, 0, 0, 0, 0, 0, 0, 0, 0, 0, 0, 0, 0, 0, 0, 0, 0, 0, 0, 0, 0, 0, 0, 0, 0, 0, 0, 0, 0, 0, 0, 0, 0, 0, 0, 0, 0, 0, 0, 0, 0, 0, 0, 0, 0, 0, 0, 0, 0, 0, 0, 0, 0, 0, 0, 0, 0, 0, 0, 0, 0, 0, 0, 0, 0, 0, 0, 0, 0, 0, 0, 0, 0, 0, 0, 0, 0, 0, 0, 0, 0, 0, 0, 0, 0, 0, 0, 0, 0, 0, 0, 0, 0, 0, 0, 0, 0, 0, 0, 0, 0, 0, 0, 0, 0, 0, 0, 0, 0, 0, 0, 0, 0, 0, 0, 0, 0, 0, 0, 0, 0, 0, 0, 0, 0, 0, 0, 0, 0, 0, 0, 0, 0, 0, 0, 0, 0, 0, 0, 0, 0, 0, 0, 0, 0, 0, 0, 0, 0, 0, 0, 0, 0, 0, 0, 0, 0, 0, 0, 0, 0, 0, 0, 0, 0, 0, 0, 0, 0, 0, 0, 0, 0, 0, 0, 0, 0, 0, 0, 0, 0, 0, 0, 0, 0, 0, 0, 0, 0, 0, 0, 0, 0, 0, 0, 0, 0, 0, 0, 0, 0, 0, 0, 0, 0, 0, 0, 0, 0, 0, 0, 0, 0, 0, 0, 0, 0, 0, 0, 0, 0, 0, 0, 0, 0, 0, 0, 0, 0, 0, 0, 0, 0, 0, 0, 0, 0, 0, 0, 0, 0, 0, 0, 0, 0, 0, 0, 0, 0, 0, 0, 0, 0, 0, 0, 0, 0, 0, 0, 0, 0, 0, 0, 0, 0, 0, 0, 0, 0, 0, 0, 0, 0, 0, 0, 0, 0, 0, 0, 0, 0, 0, 0, 0, 0, 0, 0, 0, 0, 0, 0, 0, 0, 0, 0, 0, 0, 0, 0, 0, 0, 0, 0, 0, 0, 0, 0, 0, 0, 0, 0, 0, 0, 0, 0, 0, 0, 0, 0, 0, 0, 0, 0, 0, 0, 0, 0, 0, 0, 0, 0, 0, 0, 0, 0, 0, 0, 0, 0, 0, 0, 0, 0, 0, 0, 0, 0, 0, 0, 0, 0, 0, 0, 0, 0, 0, 0, 0, 0, 0, 0, 0, 0, 0, 0, 0, 0, 0, 0, 0, 0, 0, 0, 0, 0, 0, 0, 0, 0, 0, 0, 0, 0, 0, 0, 0, 0, 0, 0, 0, 0, 0, 0, 0, 0, 0, 0, 0, 0, 0, 0, 0, 0, 0, 0, 0, 0, 0, 0, 0, 0, 0, 0, 0, 0, 0, 0, 0, 0, 0, 0, 0, 0, 0, 0, 0, 0, 0, 0, 0, 0, 0, 0, 0, 0, 0, 0, 0, 0, 0, 0, 0, 0, 0, 0, 0, 0, 0, 0, 0, 0, 0, 0, 0, 0, 0, 0, 0, 0, 0, 0, 0, 0, 0, 0, 0, 0, 0, 0, 0, 0, 0, 0, 0, 0, 0, 0, 0, 0, 0, 0, 0, 0, 0, 0, 0, 0, 0, 0, 0, 0, 0, 0, 0, 0, 0, 0, 0, 0, 0, 0, 0, 0, 0, 0, 0, 0, 0, 0, 0, 0, 0, 0, 0, 0, 0, 0, 0, 0, 0, 0, 0, 0, 0, 0, 0, 0, 0, 0, 0, 0, 0, 0, 0, 0, 0, 0, 0, 0, 0, 0, 0, 0, 0, 0, 0, 0, 0, 0, 0, 0, 0, 0, 0, 0, 0, 0, 0, 0, 0, 0, 0, 0, 0, 0, 0, 0, 0, 0, 0, 0, 0, 0, 0, 0, 0, 0, 0, 0, 0, 0, 0, 0, 0, 0, 0, 0, 0, 0, 0, 0, 0, 0, 0, 0, 0, 0, 0, 0, 0, 0, 0, 0, 0, 0, 0, 0, 0, 0, 0, 0, 0, 0, 0, 0, 0, 0, 0, 0, 0, 0, 0, 0, 0, 0, 0, 0, 0, 0, 0, 0, 0, 0, 0, 0, 0, 0, 0, 0, 0, 0, 0, 0, 0, 0, 0, 0, 0, 0, 0, 0, 0, 0, 0, 0, 1, 1, 1, 1, 1, 1, 1, 1, 1, 1, 1, 1, 1, 1, 1, 1, 1, 1, 1, 1, 1, 1, 1, 1, 1, 1, 1, 1, 1, 1, 1, 1, 1, 1, 1, 1, 1, 1, 1, 1, 1, 1, 1, 1, 1, 1, 1, 1, 1, 1, 1, 1, 1, 1, 1, 1, 1, 1, 1, 1, 1, 1, 1, 1, 1, 1, 1, 1, 1, 1, 1, 1, 1, 1, 1, 1, 1, 1, 1, 1, 1, 1, 1, 1, 1, 1, 1, 1, 1, 1, 1, 1, 1, 1, 1, 1, 1, 1, 1, 1, 1, 1, 1, 1, 1, 1, 1, 1])
_uv = me_shape_9_indexedfaceset_004.uv_layers.new(name='UVMap')
_uv.uv.foreach_set('vector', [1.0, 0.7412, 0.0, 1.0, 1.0, 1.0, 1.0, 0.7412, 0.0, 0.7412, 0.0, 1.0, 1.0, 0.5, 0.0, 0.5, 0.0, 0.7412, 1.0, 0.5, 0.0, 0.7412, 1.0, 0.7412, 1.0, 0.2929, 0.0, 0.134, 0.0, 0.2929, 1.0, 0.2929, 0.0, 0.2929, 0.0, 0.5, 1.0, 0.2929, 0.0, 0.5, 1.0, 0.5, 1.0, 0.134, 0.0, 0.03407, 0.0, 0.134, 1.0, 0.134, 0.0, 0.134, 1.0, 0.2929, 1.0, 0.03407, 0.0, 0.0, 0.0, 0.03407, 1.0, 0.03407, 0.0, 0.03407, 1.0, 0.134, 1.0, 0.0, 0.0, 0.0, 1.0, 0.03407, 0.0, 1.0, 1.0, 1.0, 1.0, 0.0, 0.0, 1.0, 1.0, 0.0, 0.0, 0.0, 1.0, 0.0, 1.0, 1.0, 0.0, 1.0, 1.0, 0.0, 0.0, 1.0, 0.0, 0.0, 0.0, 0.06667, 0.02372, 0.002272, 0.032, 0.0, 0.0, 0.06667, 0.016, 0.008932, 0.02372, 0.002272, 0.0, 0.06667, 0.009373, 0.01953, 0.016, 0.008932, 0.0, 0.06667, 0.004287, 0.03333, 0.009373, 0.01953, 0.0, 0.06667, 0.00109, 0.04941, 0.004287, 0.03333, 0.009373, 0.9805, 0.004287, 0.9667, 0.00109, 0.9506, 0.02372, 0.9977, 0.016, 0.9911, 0.009373, 0.9805, 0.02372, 0.9977, 0.009373, 0.9805, 0.00109, 0.9506, 0.032, 1.0, 0.00109, 0.9506, 0.0, 0.9333, 0.032, 1.0, 0.0, 0.9333, 0.0, 0.06667, 0.032, 1.0, 0.0, 0.06667, 0.032, 0.0, 0.032, 1.0, 0.02372, 0.9977, 0.00109, 0.9506, 0.9906, 0.01953, 0.9763, 0.002272, 0.984, 0.008932, 0.9906, 0.01953, 0.968, 0.0, 0.9763, 0.002272, 0.9957, 0.03333, 0.968, 0.0, 0.9906, 0.01953, 1.0, 0.06667, 0.9957, 0.03333, 0.9989, 0.04941, 1.0, 0.06667, 0.968, 0.0, 0.9957, 0.03333, 0.968, 1.0, 0.032, 0.0, 0.968, 0.0, 0.968, 1.0, 0.032, 1.0, 0.032, 0.0, 1.0, 0.9333, 0.968, 1.0, 0.968, 0.0, 1.0, 0.9333, 0.968, 0.0, 1.0, 0.06667, 0.9906, 0.9805, 0.9763, 0.9977, 0.968, 1.0, 0.9906, 0.9805, 0.984, 0.9911, 0.9763, 0.9977, 0.9906, 0.9805, 0.9989, 0.9506, 0.9957, 0.9667, 0.9906, 0.9805, 1.0, 0.9333, 0.9989, 0.9506, 0.9906, 0.9805, 0.968, 1.0, 1.0, 0.9333, 1.0, 1.0, 1.0, 0.0, 0.0, 0.0, 1.0, 1.0, 0.0, 0.0, 0.0, 1.0, 1.0, 1.0, 0.0, 0.0, 0.0, 1.0, 1.0, 1.0, 1.0, 0.0, 0.0, 0.0, 1.0, 1.0, 0.0, 1.0, 0.0, 0.0, 1.0, 1.0, 0.0, 0.0, 1.0, 0.0, 0.0, 0.2588, 1.0, 0.2588, 1.0, 0.0, 0.0, 0.2588, 1.0, 0.0, 0.0, 0.0, 0.0, 0.5, 1.0, 0.5, 1.0, 0.2588, 0.0, 0.5, 1.0, 0.2588, 0.0, 0.2588, 0.0, 0.7071, 1.0, 0.7071, 1.0, 0.5, 0.0, 0.7071, 1.0, 0.5, 0.0, 0.5, 0.0, 0.866, 1.0, 0.866, 1.0, 0.7071, 0.0, 0.866, 1.0, 0.7071, 0.0, 0.7071, 0.0, 0.9659, 1.0, 0.9659, 1.0, 0.866, 0.0, 0.9659, 1.0, 0.866, 0.0, 0.866, 0.0, 1.0, 1.0, 1.0, 1.0, 0.9659, 0.0, 1.0, 1.0, 0.9659, 0.0, 0.9659, 0.0, 0.7412, 1.0, 1.0, 0.0, 1.0, 0.0, 0.7412, 1.0, 0.7412, 1.0, 1.0, 0.0, 0.5, 1.0, 0.5, 1.0, 0.7412, 0.0, 0.5, 1.0, 0.7412, 0.0, 0.7412, 0.0, 0.2929, 1.0, 0.2929, 1.0, 0.5, 0.0, 0.2929, 1.0, 0.5, 0.0, 0.5, 0.0, 0.134, 1.0, 0.134, 1.0, 0.2929, 0.0, 0.134, 1.0, 0.2929, 0.0, 0.2929, 0.0, 0.03407, 1.0, 0.03407, 1.0, 0.134, 0.0, 0.03407, 1.0, 0.134, 0.0, 0.134, 0.0, 0.0, 1.0, 0.0, 1.0, 0.03407, 0.0, 0.0, 1.0, 0.03407, 0.0, 0.03407, 0.03407, 0.2588, 0.03407, 0.0, 0.0, 0.0, 1.0, 0.2588, 1.0, 0.0, 0.7412, 0.0, 0.06065, 0.309, 0.03407, 0.2588, 0.134, 0.5, 0.06065, 0.309, 0.03407, 0.0, 0.03407, 0.2588, 0.1526, 0.309, 0.134, 0.0, 0.03407, 0.0, 0.1526, 0.309, 0.03407, 0.0, 0.06065, 0.309, 0.3275, 0.309, 0.2929, 0.0, 0.134, 0.0, 0.3275, 0.309, 0.5, 0.0, 0.2929, 0.0, 0.3275, 0.309, 0.134, 0.0, 0.1526, 0.309, 0.2306, 0.5878, 0.134, 0.5, 0.2929, 0.7071, 0.2306, 0.5878, 0.06065, 0.309, 0.134, 0.5, 0.2306, 0.5878, 0.1526, 0.309, 0.06065, 0.309, 0.5682, 0.309, 0.7412, 0.0, 0.5, 0.0, 0.5682, 0.309, 0.5, 0.0, 0.3275, 0.309, 0.3455, 0.5878, 0.1526, 0.309, 0.2306, 0.5878, 0.3455, 0.5878, 0.3275, 0.309, 0.1526, 0.309, 0.4195, 0.809, 0.2929, 0.7071, 0.5, 0.866, 0.4195, 0.809, 0.2306, 0.5878, 0.2929, 0.7071, 0.8512, 0.309, 1.0, 0.5, 1.0, 0.2588, 0.8512, 0.309, 1.0, 0.2588, 0.7412, 0.0, 0.8512, 0.309, 0.7412, 0.0, 0.5682, 0.309, 0.5245, 0.5878, 0.3275, 0.309, 0.3455, 0.5878, 0.5245, 0.5878, 0.5682, 0.309, 0.3275, 0.309, 0.4763, 0.809, 0.3455, 0.5878, 0.2306, 0.5878, 0.4763, 0.809, 0.2306, 0.5878, 0.4195, 0.809, 0.75, 0.5878, 1.0, 0.7071, 1.0, 0.5, 0.75, 0.5878, 0.5682, 0.309, 0.5245, 0.5878, 0.75, 0.5878, 1.0, 0.5, 0.8512, 0.309, 0.75, 0.5878, 0.8512, 0.309, 0.5682, 0.309, 0.5844, 0.809, 0.5245, 0.5878, 0.3455, 0.5878, 0.5844, 0.809, 0.3455, 0.5878, 0.4763, 0.809, 0.7061, 0.9511, 0.5, 0.866, 0.7412, 0.9659, 0.7061, 0.9511, 0.7412, 0.9659, 1.0, 1.0, 0.7061, 0.9511, 0.4195, 0.809, 0.5, 0.866, 0.7061, 0.9511, 0.4763, 0.809, 0.4195, 0.809, 0.7332, 0.809, 0.75, 0.5878, 0.5245, 0.5878, 0.7332, 0.809, 0.5245, 0.5878, 0.5844, 0.809, 0.75, 0.9511, 0.7061, 0.9511, 1.0, 1.0, 0.75, 0.9511, 0.5844, 0.809, 0.4763, 0.809, 0.75, 0.9511, 0.4763, 0.809, 0.7061, 0.9511, 0.9081, 0.809, 1.0, 0.866, 1.0, 0.7071, 0.9081, 0.809, 1.0, 0.7071, 0.75, 0.5878, 0.9081, 0.809, 0.75, 0.5878, 0.7332, 0.809, 0.8184, 0.9511, 0.75, 0.9511, 1.0, 1.0, 0.8184, 0.9511, 0.7332, 0.809, 0.5844, 0.809, 0.8184, 0.9511, 0.5844, 0.809, 0.75, 0.9511, 0.9045, 0.9511, 1.0, 0.9659, 1.0, 0.866, 0.9045, 0.9511, 1.0, 1.0, 1.0, 0.9659, 0.9045, 0.9511, 0.8184, 0.9511, 1.0, 1.0, 0.9045, 0.9511, 1.0, 0.866, 0.9081, 0.809, 0.9045, 0.9511, 0.9081, 0.809, 0.7332, 0.809, 0.9045, 0.9511, 0.7332, 0.809, 0.8184, 0.9511, 1.0, 0.03407, 0.7412, 0.03407, 1.0, 0.0, 1.0, 1.0, 0.7412, 1.0, 1.0, 0.7412, 0.04894, 0.6948, 0.0, 1.0, 0.03407, 0.7412, 0.04894, 0.6948, 0.03407, 0.7412, 0.134, 0.5, 0.04894, 0.7247, 0.0, 1.0, 0.04894, 0.6948, 0.04894, 0.7815, 0.0, 1.0, 0.04894, 0.7247, 0.191, 0.441, 0.134, 0.5, 0.2929, 0.2929, 0.191, 0.441, 0.04894, 0.7247, 0.04894, 0.6948, 0.191, 0.441, 0.04894, 0.6948, 0.134, 0.5, 0.04894, 0.8597, 0.0, 1.0, 0.04894, 0.7815, 0.191, 0.5245, 0.04894, 0.7815, 0.04894, 0.7247, 0.191, 0.5245, 0.04894, 0.7247, 0.191, 0.441, 0.4122, 0.2009, 0.2929, 0.2929, 0.5, 0.134, 0.4122, 0.2009, 0.191, 0.441, 0.2929, 0.2929, 0.04894, 0.9517, 0.03407, 1.0, 0.0, 1.0, 0.04894, 0.9517, 0.134, 1.0, 0.03407, 1.0, 0.04894, 0.9517, 0.0, 1.0, 0.04894, 0.8597, 0.191, 0.6545, 0.04894, 0.8597, 0.04894, 0.7815, 0.191, 0.6545, 0.04894, 0.7815, 0.191, 0.5245, 0.4122, 0.2792, 0.191, 0.5245, 0.191, 0.441, 0.4122, 0.2792, 0.191, 0.441, 0.4122, 0.2009, 0.191, 0.8184, 0.2929, 1.0, 0.134, 1.0, 0.191, 0.8184, 0.04894, 0.8597, 0.191, 0.6545, 0.191, 0.8184, 0.134, 1.0, 0.04894, 0.9517, 0.191, 0.8184, 0.04894, 0.9517, 0.04894, 0.8597, 0.4122, 0.4279, 0.191, 0.6545, 0.191, 0.5245, 0.4122, 0.4279, 0.191, 0.5245, 0.4122, 0.2792, 0.691, 0.09549, 1.0, 0.03407, 1.0, 0.134, 0.691, 0.09549, 0.5, 0.134, 0.7412, 0.03407, 0.691, 0.09549, 0.7412, 0.03407, 1.0, 0.03407, 0.691, 0.09549, 0.4122, 0.2009, 0.5, 0.134, 0.691, 0.09549, 0.4122, 0.2792, 0.4122, 0.2009, 0.4122, 0.6327, 0.191, 0.8184, 0.191, 0.6545, 0.4122, 0.6327, 0.191, 0.6545, 0.4122, 0.4279, 0.691, 0.2306, 1.0, 0.134, 1.0, 0.2929, 0.691, 0.2306, 0.691, 0.09549, 1.0, 0.134, 0.691, 0.2306, 0.4122, 0.4279, 0.4122, 0.2792, 0.691, 0.2306, 0.4122, 0.2792, 0.691, 0.09549, 0.4122, 0.8734, 0.5, 1.0, 0.2929, 1.0, 0.4122, 0.8734, 0.191, 0.8184, 0.4122, 0.6327, 0.4122, 0.8734, 0.2929, 1.0, 0.191, 0.8184, 0.691, 0.441, 1.0, 0.2929, 1.0, 0.5, 0.691, 0.441, 0.691, 0.2306, 1.0, 0.2929, 0.691, 0.441, 0.4122, 0.6327, 0.4122, 0.4279, 0.691, 0.441, 0.4122, 0.4279, 0.691, 0.2306, 0.691, 0.7061, 0.7412, 1.0, 0.5, 1.0, 0.691, 0.7061, 1.0, 0.5, 1.0, 0.7412, 0.691, 0.7061, 1.0, 0.7412, 0.7412, 1.0, 0.691, 0.7061, 0.691, 0.441, 1.0, 0.5, 0.691, 0.7061, 0.5, 1.0, 0.4122, 0.8734, 0.691, 0.7061, 0.4122, 0.8734, 0.4122, 0.6327, 0.691, 0.7061, 0.4122, 0.6327, 0.691, 0.441, 1.0, 0.2588, 0.0, 0.0, 1.0, 0.0, 1.0, 0.2588, 0.0, 0.2588, 0.0, 0.0, 1.0, 0.5, 0.0, 0.5, 0.0, 0.2588, 1.0, 0.5, 0.0, 0.2588, 1.0, 0.2588, 1.0, 0.7071, 0.0, 0.866, 0.0, 0.7071, 1.0, 0.7071, 0.0, 0.7071, 0.0, 0.5, 1.0, 0.7071, 0.0, 0.5, 1.0, 0.5, 1.0, 0.866, 0.0, 0.9659, 0.0, 0.866, 1.0, 0.866, 0.0, 0.866, 1.0, 0.7071, 1.0, 0.9659, 0.0, 0.9659, 1.0, 0.866, 1.0, 1.0, 0.0, 1.0, 0.0, 0.9659, 1.0, 1.0, 0.0, 0.9659, 1.0, 0.9659, 0.0, 0.03407, 1.0, 0.03407, 1.0, 0.0, 0.0, 0.03407, 1.0, 0.0, 0.0, 0.0, 0.0, 0.134, 1.0, 0.134, 1.0, 0.03407, 0.0, 0.134, 1.0, 0.03407, 0.0, 0.03407, 0.0, 0.2929, 1.0, 0.2929, 1.0, 0.134, 0.0, 0.2929, 1.0, 0.134, 0.0, 0.134, 0.0, 0.5, 1.0, 0.5, 1.0, 0.2929, 0.0, 0.5, 1.0, 0.2929, 0.0, 0.2929, 0.0, 0.7412, 1.0, 0.7412, 1.0, 0.5, 0.0, 0.7412, 1.0, 0.5, 0.0, 0.5, 0.0, 1.0, 1.0, 1.0, 1.0, 0.7412, 0.0, 1.0, 1.0, 0.7412, 0.0, 0.7412, 1.0, 1.0, 0.0, 0.7412, 0.0, 1.0, 1.0, 0.7412, 0.0, 0.5, 0.0, 0.7412, 1.0, 0.7412, 0.0, 0.7412, 1.0, 1.0, 1.0, 0.5, 0.0, 0.2929, 0.0, 0.5, 1.0, 0.5, 0.0, 0.5, 1.0, 0.7412, 1.0, 0.2929, 0.0, 0.134, 0.0, 0.2929, 1.0, 0.2929, 0.0, 0.2929, 1.0, 0.5, 1.0, 0.134, 0.0, 0.03407, 0.0, 0.134, 1.0, 0.134, 0.0, 0.134, 1.0, 0.2929, 1.0, 0.03407, 0.0, 0.0, 0.0, 0.03407, 1.0, 0.03407, 0.0, 0.03407, 1.0, 0.134, 1.0, 0.0, 0.0, 0.0, 1.0, 0.03407, 0.0, 0.7412, 1.0, 0.7412, 1.0, 1.0, 0.0, 0.7412, 1.0, 1.0, 0.0, 1.0, 0.0, 0.5, 1.0, 0.5, 1.0, 0.7412, 0.0, 0.5, 1.0, 0.7412, 0.0, 0.7412, 0.0, 0.2929, 1.0, 0.2929, 1.0, 0.5, 0.0, 0.2929, 1.0, 0.5, 0.0, 0.5, 0.0, 0.134, 1.0, 0.134, 1.0, 0.2929, 0.0, 0.134, 1.0, 0.2929, 0.0, 0.2929, 0.0, 0.03407, 1.0, 0.03407, 1.0, 0.134, 0.0, 0.03407, 1.0, 0.134, 0.0, 0.134, 0.0, 0.0, 1.0, 0.0, 1.0, 0.03407, 0.0, 0.0, 1.0, 0.03407, 0.0, 0.03407, 0.02473, 0.2588, 0.0, 0.0, 0.02473, 0.0, 0.7258, 0.309, 0.7258, 0.2588, 0.7258, 0.5, 0.7258, 0.309, 0.7258, 0.0, 0.7258, 0.2588, 0.7258, 0.309, 0.5379, 0.0, 0.7258, 0.0, 0.4897, 0.309, 0.3629, 0.0, 0.5379, 0.0, 0.4897, 0.309, 0.5379, 0.0, 0.7258, 0.309, 0.8277, 0.5878, 0.7258, 0.5, 0.7258, 0.7071, 0.8277, 0.5878, 0.7258, 0.309, 0.7258, 0.5, 1.0, 0.809, 0.7258, 0.7071, 0.7258, 0.866, 0.9365, 0.9511, 0.7258, 0.866, 0.7258, 0.9659, 0.2821, 0.309, 0.2126, 0.0, 0.3629, 0.0, 0.2821, 0.309, 0.3629, 0.0, 0.4897, 0.309, 0.6238, 0.5878, 0.4897, 0.309, 0.7258, 0.309, 0.6238, 0.5878, 0.7258, 0.309, 0.8277, 0.5878, 0.8717, 0.809, 0.7258, 0.7071, 1.0, 0.809, 0.8717, 0.809, 0.8277, 0.5878, 0.7258, 0.7071, 0.8976, 0.9511, 0.7258, 0.9659, 0.7258, 1.0, 0.8976, 0.9511, 1.0, 0.809, 0.7258, 0.866, 0.8976, 0.9511, 0.7258, 0.866, 0.9365, 0.9511, 0.8976, 0.9511, 0.9365, 0.9511, 0.7258, 0.9659, 0.128, 0.309, 0.02473, 0.0, 0.09724, 0.0, 0.128, 0.309, 0.09724, 0.0, 0.2126, 0.0, 0.128, 0.309, 0.2126, 0.0, 0.2821, 0.309, 0.4322, 0.5878, 0.4897, 0.309, 0.6238, 0.5878, 0.4322, 0.5878, 0.2821, 0.309, 0.4897, 0.309, 0.7258, 0.809, 0.8277, 0.5878, 0.8717, 0.809, 0.7258, 0.809, 0.6238, 0.5878, 0.8277, 0.5878, 0.8379, 0.9511, 0.8976, 0.9511, 0.7258, 1.0, 0.8379, 0.9511, 0.8717, 0.809, 1.0, 0.809, 0.8379, 0.9511, 1.0, 0.809, 0.8976, 0.9511, 0.04601, 0.309, 0.09724, 0.5, 0.02473, 0.2588, 0.04601, 0.309, 0.02473, 0.2588, 0.02473, 0.0, 0.04601, 0.309, 0.02473, 0.0, 0.128, 0.309, 0.276, 0.5878, 0.128, 0.309, 0.2821, 0.309, 0.276, 0.5878, 0.2821, 0.309, 0.4322, 0.5878, 0.5799, 0.809, 0.4322, 0.5878, 0.6238, 0.5878, 0.5799, 0.809, 0.6238, 0.5878, 0.7258, 0.809, 0.7647, 0.9511, 0.8379, 0.9511, 0.7258, 1.0, 0.7647, 0.9511, 0.7258, 0.809, 0.8717, 0.809, 0.7647, 0.9511, 0.8717, 0.809, 0.8379, 0.9511, 0.174, 0.5878, 0.2126, 0.7071, 0.09724, 0.5, 0.174, 0.5878, 0.128, 0.309, 0.276, 0.5878, 0.174, 0.5878, 0.09724, 0.5, 0.04601, 0.309, 0.174, 0.5878, 0.04601, 0.309, 0.128, 0.309, 0.4516, 0.809, 0.276, 0.5878, 0.4322, 0.5878, 0.4516, 0.809, 0.4322, 0.5878, 0.5799, 0.809, 0.6868, 0.9511, 0.7258, 0.809, 0.7647, 0.9511, 0.6868, 0.9511, 0.5799, 0.809, 0.7258, 0.809, 0.6868, 0.9511, 0.7647, 0.9511, 0.7258, 1.0, 0.3563, 0.809, 0.174, 0.5878, 0.276, 0.5878, 0.3563, 0.809, 0.276, 0.5878, 0.4516, 0.809, 0.6136, 0.9511, 0.6868, 0.9511, 0.7258, 1.0, 0.6136, 0.9511, 0.4516, 0.809, 0.5799, 0.809, 0.6136, 0.9511, 0.5799, 0.809, 0.6868, 0.9511, 0.3057, 0.809, 0.3629, 0.866, 0.2126, 0.7071, 0.3057, 0.809, 0.2126, 0.7071, 0.174, 0.5878, 0.3057, 0.809, 0.174, 0.5878, 0.3563, 0.809, 0.554, 0.9511, 0.4516, 0.809, 0.6136, 0.9511, 0.554, 0.9511, 0.6136, 0.9511, 0.7258, 1.0, 0.554, 0.9511, 0.3563, 0.809, 0.4516, 0.809, 0.515, 0.9511, 0.3629, 0.866, 0.3057, 0.809, 0.515, 0.9511, 0.3057, 0.809, 0.3563, 0.809, 0.515, 0.9511, 0.554, 0.9511, 0.7258, 1.0, 0.515, 0.9511, 0.5379, 0.9659, 0.3629, 0.866, 0.515, 0.9511, 0.7258, 1.0, 0.5379, 0.9659, 0.515, 0.9511, 0.3563, 0.809, 0.554, 0.9511, 0.0, 1.0, 0.02633, 0.7412, 0.02633, 1.0, 0.9797, 0.04894, 0.7729, 0.03407, 0.7729, 0.134, 0.9797, 0.04894, 0.7729, 0.0, 0.7729, 0.03407, 0.9264, 0.04894, 0.7729, 0.0, 0.9797, 0.04894, 0.9264, 0.04894, 0.9797, 0.04894, 0.7729, 0.134, 0.8545, 0.04894, 0.7729, 0.0, 0.9264, 0.04894, 0.7729, 0.04894, 0.7729, 0.0, 0.8545, 0.04894, 1.0, 0.191, 0.7729, 0.134, 0.7729, 0.2929, 1.0, 0.191, 0.8545, 0.04894, 0.9264, 0.04894, 1.0, 0.191, 0.9264, 0.04894, 0.7729, 0.134, 0.6912, 0.04894, 0.7729, 0.0, 0.7729, 0.04894, 0.8517, 0.191, 0.7729, 0.04894, 0.8545, 0.04894, 0.8517, 0.191, 0.8545, 0.04894, 1.0, 0.191, 0.6193, 0.04894, 0.7729, 0.0, 0.6912, 0.04894, 0.694, 0.191, 0.7729, 0.04894, 0.8517, 0.191, 0.694, 0.191, 0.6912, 0.04894, 0.7729, 0.04894, 0.9867, 0.4122, 0.7729, 0.2929, 0.7729, 0.5, 0.9867, 0.4122, 1.0, 0.191, 0.7729, 0.2929, 0.9867, 0.4122, 0.8517, 0.191, 1.0, 0.191, 0.566, 0.04894, 0.7729, 0.0, 0.6193, 0.04894, 0.5457, 0.191, 0.6193, 0.04894, 0.6912, 0.04894, 0.5457, 0.191, 0.6912, 0.04894, 0.694, 0.191, 0.7729, 0.4122, 0.694, 0.191, 0.8517, 0.191, 0.7729, 0.4122, 0.8517, 0.191, 0.9867, 0.4122, 0.5377, 0.04894, 0.5728, 0.03407, 0.7729, 0.0, 0.5377, 0.04894, 0.3864, 0.134, 0.5728, 0.03407, 0.5377, 0.04894, 0.7729, 0.0, 0.566, 0.04894, 0.4249, 0.191, 0.566, 0.04894, 0.6193, 0.04894, 0.4249, 0.191, 0.6193, 0.04894, 0.5457, 0.191, 0.559, 0.4122, 0.5457, 0.191, 0.694, 0.191, 0.559, 0.4122, 0.694, 0.191, 0.7729, 0.4122, 0.9005, 0.691, 0.7729, 0.7412, 0.7729, 1.0, 0.9005, 0.691, 0.7729, 0.5, 0.7729, 0.7412, 0.9005, 0.691, 0.9867, 0.4122, 0.7729, 0.5, 0.9005, 0.691, 0.7729, 0.4122, 0.9867, 0.4122, 0.346, 0.191, 0.2264, 0.2929, 0.3864, 0.134, 0.346, 0.191, 0.566, 0.04894, 0.4249, 0.191, 0.346, 0.191, 0.3864, 0.134, 0.5377, 0.04894, 0.346, 0.191, 0.5377, 0.04894, 0.566, 0.04894, 0.371, 0.4122, 0.4249, 0.191, 0.5457, 0.191, 0.371, 0.4122, 0.5457, 0.191, 0.559, 0.4122, 0.6452, 0.691, 0.7729, 1.0, 0.5728, 1.0, 0.6452, 0.691, 0.9005, 0.691, 0.7729, 1.0, 0.6452, 0.691, 0.559, 0.4122, 0.7729, 0.4122, 0.6452, 0.691, 0.7729, 0.4122, 0.9005, 0.691, 0.2314, 0.4122, 0.346, 0.191, 0.4249, 0.191, 0.2314, 0.4122, 0.4249, 0.191, 0.371, 0.4122, 0.4053, 0.691, 0.5728, 1.0, 0.3864, 1.0, 0.4053, 0.691, 0.3864, 1.0, 0.2264, 1.0, 0.4053, 0.691, 0.6452, 0.691, 0.5728, 1.0, 0.4053, 0.691, 0.371, 0.4122, 0.559, 0.4122, 0.4053, 0.691, 0.559, 0.4122, 0.6452, 0.691, 0.1571, 0.4122, 0.1035, 0.5, 0.2264, 0.2929, 0.1571, 0.4122, 0.2264, 0.2929, 0.346, 0.191, 0.1571, 0.4122, 0.346, 0.191, 0.2314, 0.4122, 0.2098, 0.691, 0.371, 0.4122, 0.4053, 0.691, 0.2098, 0.691, 0.2264, 1.0, 0.1035, 1.0, 0.2098, 0.691, 0.4053, 0.691, 0.2264, 1.0, 0.2098, 0.691, 0.2314, 0.4122, 0.371, 0.4122, 0.08215, 0.691, 0.1035, 0.5, 0.1571, 0.4122, 0.08215, 0.691, 0.1571, 0.4122, 0.2314, 0.4122, 0.08215, 0.691, 0.2314, 0.4122, 0.2098, 0.691, 0.08215, 0.691, 0.02633, 0.7412, 0.1035, 0.5, 0.08215, 0.691, 0.1035, 1.0, 0.02633, 1.0, 0.08215, 0.691, 0.2098, 0.691, 0.1035, 1.0, 0.08215, 0.691, 0.02633, 1.0, 0.02633, 0.7412, 0.0, 0.03407, 1.0, 0.03407, 1.0, 0.0, 0.0, 0.03407, 1.0, 0.134, 1.0, 0.03407, 0.0, 0.03407, 1.0, 0.0, 0.0, 0.0, 0.0, 0.134, 1.0, 0.2929, 1.0, 0.134, 0.0, 0.134, 1.0, 0.134, 0.0, 0.03407, 0.0, 0.2929, 1.0, 0.2929, 0.0, 0.134, 0.0, 0.5, 1.0, 0.5, 1.0, 0.2929, 0.0, 0.5, 1.0, 0.2929, 0.0, 0.2929, 0.0, 0.7412, 1.0, 0.7412, 1.0, 0.5, 0.0, 0.7412, 1.0, 0.5, 0.0, 0.5, 0.0, 1.0, 1.0, 1.0, 1.0, 0.7412, 0.0, 1.0, 1.0, 0.7412, 0.0, 0.7412, 0.0, 0.0, 1.0, 0.0, 1.0, 1.0, 0.0, 0.0, 1.0, 1.0, 0.0, 1.0, 0.0, 1.0, 0.0, 0.0, 1.0, 0.0, 0.0, 1.0, 1.0, 0.0, 1.0, 1.0, 0.0, 0.9333, 0.00109, 0.9506, 0.004287, 0.9667, 0.0, 0.9333, 0.004287, 0.9667, 0.009373, 0.9805, 0.0, 0.9333, 0.009373, 0.9805, 0.016, 0.9911, 0.0, 0.9333, 0.016, 0.9911, 0.02372, 0.9977, 0.0, 0.9333, 0.02372, 0.9977, 0.032, 1.0, 0.009373, 0.01953, 0.004287, 0.03333, 0.00109, 0.04941, 0.02372, 0.002272, 0.016, 0.008932, 0.009373, 0.01953, 0.02372, 0.002272, 0.009373, 0.01953, 0.00109, 0.04941, 0.032, 0.0, 0.00109, 0.04941, 0.0, 0.06667, 0.032, 0.0, 0.0, 0.06667, 0.0, 0.9333, 0.032, 0.0, 0.0, 0.9333, 0.032, 1.0, 0.032, 0.0, 0.02372, 0.002272, 0.00109, 0.04941, 0.9906, 0.9805, 0.968, 1.0, 0.9763, 0.9977, 0.9906, 0.9805, 0.9763, 0.9977, 0.984, 0.9911, 0.9957, 0.9667, 0.968, 1.0, 0.9906, 0.9805, 1.0, 0.9333, 0.9957, 0.9667, 0.9989, 0.9506, 1.0, 0.9333, 0.968, 1.0, 0.9957, 0.9667, 0.968, 0.0, 0.032, 1.0, 0.968, 1.0, 0.968, 0.0, 0.032, 0.0, 0.032, 1.0, 1.0, 0.06667, 0.968, 0.0, 0.968, 1.0, 1.0, 0.06667, 0.968, 1.0, 1.0, 0.9333, 0.9906, 0.01953, 1.0, 0.06667, 0.9989, 0.04941, 0.9906, 0.01953, 0.9989, 0.04941, 0.9957, 0.03333, 0.9906, 0.01953, 0.984, 0.008932, 0.9763, 0.002272, 0.9906, 0.01953, 0.9763, 0.002272, 0.968, 0.0, 0.9906, 0.01953, 0.968, 0.0, 1.0, 0.06667, 0.0, 0.0, 0.0, 1.0, 1.0, 1.0, 0.0, 0.0, 1.0, 1.0, 1.0, 0.0, 1.0, 1.0, 1.0, 0.0, 0.0, 0.0, 1.0, 1.0, 0.0, 0.0, 0.0, 1.0, 1.0, 1.0, 0.0, 1.0, 0.0, 0.0, 1.0, 1.0, 0.0, 0.0, 1.0, 0.0, 1.0, 1.0, 0.0, 0.9659, 0.0, 1.0, 1.0, 0.9659, 0.0, 0.866, 0.0, 0.9659, 1.0, 0.9659, 0.0, 0.9659, 1.0, 1.0, 1.0, 0.866, 0.0, 0.7071, 0.0, 0.866, 1.0, 0.866, 0.0, 0.866, 1.0, 0.9659, 1.0, 0.7071, 0.0, 0.5, 0.0, 0.7071, 1.0, 0.7071, 0.0, 0.7071, 1.0, 0.866, 1.0, 0.5, 0.0, 0.5, 1.0, 0.7071, 1.0, 0.2588, 0.0, 0.2588, 0.0, 0.5, 1.0, 0.2588, 0.0, 0.5, 1.0, 0.5, 1.0, 0.0, 0.0, 0.0, 0.0, 0.2588, 1.0, 0.0, 0.0, 0.2588, 1.0, 0.2588, 0.0, 0.9659, 1.0, 1.0, 0.0, 1.0, 0.0, 0.9659, 1.0, 0.9659, 1.0, 1.0, 0.0, 0.866, 1.0, 0.866, 1.0, 0.9659, 0.0, 0.866, 1.0, 0.9659, 0.0, 0.9659, 0.0, 0.7071, 1.0, 0.7071, 1.0, 0.866, 0.0, 0.7071, 1.0, 0.5, 1.0, 0.7071, 0.0, 0.7071, 1.0, 0.866, 0.0, 0.866, 0.0, 0.5, 1.0, 0.2588, 1.0, 0.5, 0.0, 0.5, 1.0, 0.5, 0.0, 0.7071, 0.0, 0.2588, 1.0, 0.2588, 0.0, 0.5, 0.0, 0.0, 1.0, 0.0, 1.0, 0.2588, 0.0, 0.0, 1.0, 0.2588, 0.0, 0.2588, 0.0, 0.03407, 1.0, 0.0, 0.0, 0.0, 0.0, 0.03407, 1.0, 0.03407, 1.0, 0.0, 0.0, 0.134, 1.0, 0.134, 1.0, 0.03407, 0.0, 0.134, 1.0, 0.03407, 0.0, 0.03407, 0.0, 0.2929, 1.0, 0.2929, 1.0, 0.134, 0.0, 0.2929, 1.0, 0.134, 0.0, 0.134, 0.0, 0.5, 1.0, 0.5, 1.0, 0.2929, 0.0, 0.5, 1.0, 0.2929, 0.0, 0.2929, 0.0, 0.7412, 1.0, 0.7412, 1.0, 0.5, 0.0, 0.7412, 1.0, 0.5, 0.0, 0.5, 0.0, 1.0, 1.0, 1.0, 1.0, 0.7412, 0.0, 1.0, 1.0, 0.7412, 0.0, 0.7412, 0.9659, 0.0, 0.9659, 0.2588, 1.0, 0.0, 0.0, 0.0, 0.0, 0.2588, 0.2588, 0.0, 0.3052, 0.9511, 0.2588, 0.9659, 0.5, 0.866, 0.3052, 0.9511, 0.0, 1.0, 0.2588, 0.9659, 0.2753, 0.9511, 0.0, 1.0, 0.3052, 0.9511, 0.2185, 0.9511, 0.0, 1.0, 0.2753, 0.9511, 0.559, 0.809, 0.5, 0.866, 0.7071, 0.7071, 0.559, 0.809, 0.2753, 0.9511, 0.3052, 0.9511, 0.559, 0.809, 0.3052, 0.9511, 0.5, 0.866, 0.1403, 0.9511, 0.0, 1.0, 0.2185, 0.9511, 0.4755, 0.809, 0.2185, 0.9511, 0.2753, 0.9511, 0.4755, 0.809, 0.2753, 0.9511, 0.559, 0.809, 0.7991, 0.5878, 0.7071, 0.7071, 0.866, 0.5, 0.7991, 0.5878, 0.559, 0.809, 0.7071, 0.7071, 0.04834, 0.9511, 0.0, 0.866, 0.0, 0.9659, 0.04834, 0.9511, 0.0, 0.9659, 0.0, 1.0, 0.04834, 0.9511, 0.0, 1.0, 0.1403, 0.9511, 0.3455, 0.809, 0.1403, 0.9511, 0.2185, 0.9511, 0.3455, 0.809, 0.2185, 0.9511, 0.4755, 0.809, 0.7208, 0.5878, 0.4755, 0.809, 0.559, 0.809, 0.7208, 0.5878, 0.559, 0.809, 0.7991, 0.5878, 0.1816, 0.809, 0.0, 0.7071, 0.0, 0.866, 0.1816, 0.809, 0.1403, 0.9511, 0.3455, 0.809, 0.1816, 0.809, 0.0, 0.866, 0.04834, 0.9511, 0.1816, 0.809, 0.04834, 0.9511, 0.1403, 0.9511, 0.5721, 0.5878, 0.3455, 0.809, 0.4755, 0.809, 0.5721, 0.5878, 0.4755, 0.809, 0.7208, 0.5878, 0.9045, 0.309, 0.9659, 0.0, 0.866, 0.0, 0.9045, 0.309, 0.866, 0.5, 0.9659, 0.2588, 0.9045, 0.309, 0.7991, 0.5878, 0.866, 0.5, 0.9045, 0.309, 0.9659, 0.2588, 0.9659, 0.0, 0.9045, 0.309, 0.7208, 0.5878, 0.7991, 0.5878, 0.3673, 0.5878, 0.1816, 0.809, 0.3455, 0.809, 0.3673, 0.5878, 0.3455, 0.809, 0.5721, 0.5878, 0.7694, 0.309, 0.866, 0.0, 0.7071, 0.0, 0.7694, 0.309, 0.5721, 0.5878, 0.7208, 0.5878, 0.7694, 0.309, 0.9045, 0.309, 0.866, 0.0, 0.7694, 0.309, 0.7208, 0.5878, 0.9045, 0.309, 0.1266, 0.5878, 0.0, 0.5, 0.0, 0.7071, 0.1266, 0.5878, 0.0, 0.7071, 0.1816, 0.809, 0.1266, 0.5878, 0.1816, 0.809, 0.3673, 0.5878, 0.559, 0.309, 0.7071, 0.0, 0.5, 0.0, 0.559, 0.309, 0.5721, 0.5878, 0.7694, 0.309, 0.559, 0.309, 0.7694, 0.309, 0.7071, 0.0, 0.559, 0.309, 0.3673, 0.5878, 0.5721, 0.5878, 0.2939, 0.309, 0.5, 0.0, 0.2588, 0.0, 0.2939, 0.309, 0.0, 0.2588, 0.0, 0.5, 0.2939, 0.309, 0.2588, 0.0, 0.0, 0.2588, 0.2939, 0.309, 0.559, 0.309, 0.5, 0.0, 0.2939, 0.309, 0.0, 0.5, 0.1266, 0.5878, 0.2939, 0.309, 0.1266, 0.5878, 0.3673, 0.5878, 0.2939, 0.309, 0.3673, 0.5878, 0.559, 0.309, 0.7412, 0.9659, 1.0, 0.9659, 1.0, 1.0, 0.7412, 0.0, 1.0, 0.0, 1.0, 0.2588, 0.691, 0.9393, 0.7412, 0.9659, 0.5, 0.866, 0.691, 0.9393, 1.0, 0.9659, 0.7412, 0.9659, 0.691, 0.8474, 1.0, 0.866, 1.0, 0.9659, 0.691, 0.8474, 1.0, 0.9659, 0.691, 0.9393, 0.691, 0.6725, 1.0, 0.5, 1.0, 0.7071, 0.691, 0.6725, 1.0, 0.7071, 1.0, 0.866, 0.691, 0.6725, 1.0, 0.866, 0.691, 0.8474, 0.4122, 0.7694, 0.5, 0.866, 0.2929, 0.7071, 0.4122, 0.7694, 0.691, 0.8474, 0.691, 0.9393, 0.4122, 0.7694, 0.691, 0.9393, 0.5, 0.866, 0.691, 0.4318, 1.0, 0.2588, 1.0, 0.5, 0.691, 0.4318, 1.0, 0.5, 0.691, 0.6725, 0.4122, 0.6545, 0.691, 0.8474, 0.4122, 0.7694, 0.4122, 0.6545, 0.691, 0.6725, 0.691, 0.8474, 0.191, 0.5805, 0.2929, 0.7071, 0.134, 0.5, 0.191, 0.5805, 0.4122, 0.7694, 0.2929, 0.7071, 0.691, 0.1488, 0.5, 0.0, 0.7412, 0.0, 0.691, 0.1488, 1.0, 0.2588, 0.691, 0.4318, 0.691, 0.1488, 0.7412, 0.0, 1.0, 0.2588, 0.4122, 0.4755, 0.691, 0.6725, 0.4122, 0.6545, 0.4122, 0.4755, 0.691, 0.4318, 0.691, 0.6725, 0.191, 0.5237, 0.4122, 0.7694, 0.191, 0.5805, 0.191, 0.5237, 0.4122, 0.6545, 0.4122, 0.7694, 0.4122, 0.25, 0.2929, 0.0, 0.5, 0.0, 0.4122, 0.25, 0.5, 0.0, 0.691, 0.1488, 0.4122, 0.25, 0.691, 0.1488, 0.691, 0.4318, 0.4122, 0.25, 0.691, 0.4318, 0.4122, 0.4755, 0.191, 0.4156, 0.4122, 0.4755, 0.4122, 0.6545, 0.191, 0.4156, 0.4122, 0.6545, 0.191, 0.5237, 0.04894, 0.2939, 0.03407, 0.2588, 0.0, 0.0, 0.04894, 0.2939, 0.134, 0.5, 0.03407, 0.2588, 0.04894, 0.2939, 0.191, 0.5805, 0.134, 0.5, 0.04894, 0.2939, 0.191, 0.5237, 0.191, 0.5805, 0.191, 0.2668, 0.4122, 0.25, 0.4122, 0.4755, 0.191, 0.2668, 0.4122, 0.4755, 0.191, 0.4156, 0.04894, 0.25, 0.191, 0.4156, 0.191, 0.5237, 0.04894, 0.25, 0.04894, 0.2939, 0.0, 0.0, 0.04894, 0.25, 0.191, 0.5237, 0.04894, 0.2939, 0.191, 0.09195, 0.134, 0.0, 0.2929, 0.0, 0.191, 0.09195, 0.2929, 0.0, 0.4122, 0.25, 0.191, 0.09195, 0.4122, 0.25, 0.191, 0.2668, 0.04894, 0.1816, 0.04894, 0.25, 0.0, 0.0, 0.04894, 0.1816, 0.191, 0.2668, 0.191, 0.4156, 0.04894, 0.1816, 0.191, 0.4156, 0.04894, 0.25, 0.04894, 0.09549, 0.0, 0.0, 0.03407, 0.0, 0.04894, 0.09549, 0.03407, 0.0, 0.134, 0.0, 0.04894, 0.09549, 0.04894, 0.1816, 0.0, 0.0, 0.04894, 0.09549, 0.134, 0.0, 0.191, 0.09195, 0.04894, 0.09549, 0.191, 0.09195, 0.191, 0.2668, 0.04894, 0.09549, 0.191, 0.2668, 0.04894, 0.1816, 0.0, 0.9659, 1.0, 1.0, 0.0, 1.0, 0.0, 0.9659, 1.0, 0.9659, 1.0, 1.0, 0.0, 0.866, 1.0, 0.866, 1.0, 0.9659, 0.0, 0.866, 1.0, 0.9659, 0.0, 0.9659, 0.0, 0.7071, 1.0, 0.7071, 1.0, 0.866, 0.0, 0.7071, 1.0, 0.866, 0.0, 0.866, 0.0, 0.5, 1.0, 0.5, 1.0, 0.7071, 0.0, 0.5, 1.0, 0.7071, 0.0, 0.7071, 0.0, 0.2588, 1.0, 0.2588, 1.0, 0.5, 0.0, 0.2588, 1.0, 0.5, 0.0, 0.5, 0.0, 0.0, 1.0, 0.0, 1.0, 0.2588, 0.0, 0.0, 1.0, 0.2588, 0.0, 0.2588, 0.0, 0.0, 1.0, 0.2588, 1.0, 0.0, 0.0, 0.2588, 1.0, 0.5, 1.0, 0.2588, 0.0, 0.2588, 1.0, 0.2588, 0.0, 0.0, 0.0, 0.5, 1.0, 0.7071, 1.0, 0.5, 0.0, 0.5, 1.0, 0.5, 0.0, 0.2588, 0.0, 0.7071, 1.0, 0.7071, 0.0, 0.5, 0.0, 0.866, 1.0, 0.866, 1.0, 0.7071, 0.0, 0.866, 1.0, 0.7071, 0.0, 0.7071, 0.0, 0.9659, 1.0, 0.9659, 1.0, 0.866, 0.0, 0.9659, 1.0, 0.866, 0.0, 0.866, 0.0, 1.0, 1.0, 1.0, 1.0, 0.9659, 0.0, 1.0, 1.0, 0.9659, 0.0, 0.9659, 1.0, 0.03407, 0.0, 0.0, 1.0, 0.0, 1.0, 0.03407, 0.0, 0.03407, 0.0, 0.0, 1.0, 0.134, 0.0, 0.134, 0.0, 0.03407, 1.0, 0.134, 0.0, 0.03407, 1.0, 0.03407, 1.0, 0.2929, 0.0, 0.2929, 0.0, 0.134, 1.0, 0.2929, 0.0, 0.134, 1.0, 0.134, 1.0, 0.5, 0.0, 0.5, 0.0, 0.2929, 1.0, 0.5, 0.0, 0.2929, 1.0, 0.2929, 1.0, 0.7412, 0.0, 0.7412, 0.0, 0.5, 1.0, 0.7412, 0.0, 0.5, 1.0, 0.5, 1.0, 1.0, 0.0, 1.0, 0.0, 0.7412, 1.0, 1.0, 0.0, 0.7412, 1.0, 0.7412, 1.0, 0.03407, 0.0, 0.03407, 0.0, 0.0, 1.0, 0.03407, 0.0, 0.0, 1.0, 0.0, 1.0, 0.134, 0.0, 0.134, 0.0, 0.03407, 1.0, 0.134, 0.0, 0.03407, 1.0, 0.03407, 1.0, 0.2929, 0.0, 0.2929, 0.0, 0.134, 1.0, 0.2929, 0.0, 0.134, 1.0, 0.134, 1.0, 0.5, 0.0, 0.5, 0.0, 0.2929, 1.0, 0.5, 0.0, 0.2929, 1.0, 0.2929, 1.0, 0.7412, 0.0, 0.7412, 0.0, 0.5, 1.0, 0.7412, 0.0, 0.5, 1.0, 0.5, 1.0, 1.0, 0.0, 1.0, 0.0, 0.7412, 1.0, 1.0, 0.0, 0.7412, 1.0, 0.7412, 1.0, 0.0, 0.9737, 0.2588, 0.9737, 0.0, 0.02031, 0.9511, 0.2271, 1.0, 0.2271, 0.9659, 0.02031, 0.9511, 0.2271, 0.9659, 0.2271, 0.866, 0.07362, 0.9511, 0.02031, 0.9511, 0.2271, 0.866, 0.07362, 0.9511, 0.2271, 1.0, 0.02031, 0.9511, 0.1455, 0.9511, 0.2271, 1.0, 0.07362, 0.9511, 0.2271, 0.9511, 0.2271, 1.0, 0.1455, 0.9511, 0.0, 0.809, 0.2271, 0.866, 0.2271, 0.7071, 0.0, 0.809, 0.07362, 0.9511, 0.2271, 0.866, 0.0, 0.809, 0.1455, 0.9511, 0.07362, 0.9511, 0.3088, 0.9511, 0.2271, 1.0, 0.2271, 0.9511, 0.1483, 0.809, 0.1455, 0.9511, 0.0, 0.809, 0.1483, 0.809, 0.2271, 0.9511, 0.1455, 0.9511, 0.3807, 0.9511, 0.2271, 1.0, 0.3088, 0.9511, 0.306, 0.809, 0.2271, 0.9511, 0.1483, 0.809, 0.306, 0.809, 0.3088, 0.9511, 0.2271, 0.9511, 0.01329, 0.5878, 0.2271, 0.7071, 0.2271, 0.5, 0.01329, 0.5878, 0.1483, 0.809, 0.0, 0.809, 0.01329, 0.5878, 0.0, 0.809, 0.2271, 0.7071, 0.434, 0.9511, 0.2271, 1.0, 0.3807, 0.9511, 0.4543, 0.809, 0.3807, 0.9511, 0.3088, 0.9511, 0.4543, 0.809, 0.3088, 0.9511, 0.306, 0.809, 0.2271, 0.5878, 0.306, 0.809, 0.1483, 0.809, 0.2271, 0.5878, 0.1483, 0.809, 0.01329, 0.5878, 0.4623, 0.9511, 0.6136, 0.866, 0.4272, 0.9659, 0.4623, 0.9511, 0.4272, 0.9659, 0.2271, 1.0, 0.4623, 0.9511, 0.2271, 1.0, 0.434, 0.9511, 0.5751, 0.809, 0.3807, 0.9511, 0.4543, 0.809, 0.5751, 0.809, 0.434, 0.9511, 0.3807, 0.9511, 0.441, 0.5878, 0.4543, 0.809, 0.306, 0.809, 0.441, 0.5878, 0.306, 0.809, 0.2271, 0.5878, 0.0995, 0.309, 0.2271, 0.5, 0.2271, 0.2588, 0.0995, 0.309, 0.2271, 0.2588, 0.2271, 0.0, 0.0995, 0.309, 0.01329, 0.5878, 0.2271, 0.5, 0.0995, 0.309, 0.2271, 0.5878, 0.01329, 0.5878, 0.654, 0.809, 0.7736, 0.7071, 0.6136, 0.866, 0.654, 0.809, 0.6136, 0.866, 0.4623, 0.9511, 0.654, 0.809, 0.4623, 0.9511, 0.434, 0.9511, 0.654, 0.809, 0.434, 0.9511, 0.5751, 0.809, 0.629, 0.5878, 0.5751, 0.809, 0.4543, 0.809, 0.629, 0.5878, 0.4543, 0.809, 0.441, 0.5878, 0.3548, 0.309, 0.2271, 0.0, 0.4272, 0.0, 0.3548, 0.309, 0.0995, 0.309, 0.2271, 0.0, 0.3548, 0.309, 0.441, 0.5878, 0.2271, 0.5878, 0.3548, 0.309, 0.2271, 0.5878, 0.0995, 0.309, 0.7686, 0.5878, 0.654, 0.809, 0.5751, 0.809, 0.7686, 0.5878, 0.5751, 0.809, 0.629, 0.5878, 0.5947, 0.309, 0.6136, 0.0, 0.7736, 0.0, 0.5947, 0.309, 0.4272, 0.0, 0.6136, 0.0, 0.5947, 0.309, 0.3548, 0.309, 0.4272, 0.0, 0.5947, 0.309, 0.629, 0.5878, 0.441, 0.5878, 0.5947, 0.309, 0.441, 0.5878, 0.3548, 0.309, 0.8429, 0.5878, 0.8965, 0.5, 0.7736, 0.7071, 0.8429, 0.5878, 0.7736, 0.7071, 0.654, 0.809, 0.8429, 0.5878, 0.654, 0.809, 0.7686, 0.5878, 0.7902, 0.309, 0.7736, 0.0, 0.8965, 0.0, 0.7902, 0.309, 0.5947, 0.309, 0.7736, 0.0, 0.7902, 0.309, 0.7686, 0.5878, 0.629, 0.5878, 0.7902, 0.309, 0.629, 0.5878, 0.5947, 0.309, 0.9178, 0.309, 0.8965, 0.5, 0.8429, 0.5878, 0.9178, 0.309, 0.8429, 0.5878, 0.7686, 0.5878, 0.9178, 0.309, 0.9737, 0.2588, 0.8965, 0.5, 0.9178, 0.309, 0.7686, 0.5878, 0.7902, 0.309, 0.9178, 0.309, 0.8965, 0.0, 0.9737, 0.0, 0.9178, 0.309, 0.9737, 0.0, 0.9737, 0.2588, 0.9178, 0.309, 0.7902, 0.309, 0.8965, 0.0, 0.9753, 0.7412, 1.0, 1.0, 0.9753, 1.0, 0.2742, 0.691, 0.2742, 1.0, 0.2742, 0.7412, 0.2742, 0.691, 0.2742, 0.7412, 0.2742, 0.5, 0.2742, 0.691, 0.4621, 1.0, 0.2742, 1.0, 0.5103, 0.691, 0.6371, 1.0, 0.4621, 1.0, 0.5103, 0.691, 0.4621, 1.0, 0.2742, 0.691, 0.1723, 0.4122, 0.2742, 0.5, 0.2742, 0.2929, 0.1723, 0.4122, 0.2742, 0.691, 0.2742, 0.5, 0.0, 0.191, 0.2742, 0.2929, 0.2742, 0.134, 0.06346, 0.04894, 0.2742, 0.134, 0.2742, 0.03407, 0.7179, 0.691, 0.7874, 1.0, 0.6371, 1.0, 0.7179, 0.691, 0.6371, 1.0, 0.5103, 0.691, 0.3762, 0.4122, 0.5103, 0.691, 0.2742, 0.691, 0.3762, 0.4122, 0.2742, 0.691, 0.1723, 0.4122, 0.1283, 0.191, 0.1723, 0.4122, 0.2742, 0.2929, 0.1283, 0.191, 0.2742, 0.2929, 0.0, 0.191, 0.1024, 0.04894, 0.2742, 0.03407, 0.2742, 0.0, 0.1024, 0.04894, 0.0, 0.191, 0.2742, 0.134, 0.1024, 0.04894, 0.2742, 0.134, 0.06346, 0.04894, 0.1024, 0.04894, 0.06346, 0.04894, 0.2742, 0.03407, 0.872, 0.691, 0.9028, 1.0, 0.7874, 1.0, 0.872, 0.691, 0.9753, 1.0, 0.9028, 1.0, 0.872, 0.691, 0.7874, 1.0, 0.7179, 0.691, 0.5678, 0.4122, 0.7179, 0.691, 0.5103, 0.691, 0.5678, 0.4122, 0.5103, 0.691, 0.3762, 0.4122, 0.2742, 0.191, 0.1723, 0.4122, 0.1283, 0.191, 0.2742, 0.191, 0.3762, 0.4122, 0.1723, 0.4122, 0.1621, 0.04894, 0.1024, 0.04894, 0.2742, 0.0, 0.1621, 0.04894, 0.0, 0.191, 0.1024, 0.04894, 0.1621, 0.04894, 0.1283, 0.191, 0.0, 0.191, 0.954, 0.691, 0.9028, 0.5, 0.9753, 0.7412, 0.954, 0.691, 0.9753, 0.7412, 0.9753, 1.0, 0.954, 0.691, 0.9753, 1.0, 0.872, 0.691, 0.724, 0.4122, 0.7179, 0.691, 0.5678, 0.4122, 0.724, 0.4122, 0.872, 0.691, 0.7179, 0.691, 0.4201, 0.191, 0.5678, 0.4122, 0.3762, 0.4122, 0.4201, 0.191, 0.3762, 0.4122, 0.2742, 0.191, 0.2353, 0.04894, 0.2742, 0.191, 0.1283, 0.191, 0.2353, 0.04894, 0.1621, 0.04894, 0.2742, 0.0, 0.2353, 0.04894, 0.1283, 0.191, 0.1621, 0.04894, 0.826, 0.4122, 0.7874, 0.2929, 0.9028, 0.5, 0.826, 0.4122, 0.9028, 0.5, 0.954, 0.691, 0.826, 0.4122, 0.954, 0.691, 0.872, 0.691, 0.826, 0.4122, 0.872, 0.691, 0.724, 0.4122, 0.5484, 0.191, 0.724, 0.4122, 0.5678, 0.4122, 0.5484, 0.191, 0.5678, 0.4122, 0.4201, 0.191, 0.3132, 0.04894, 0.4201, 0.191, 0.2742, 0.191, 0.3132, 0.04894, 0.2742, 0.191, 0.2353, 0.04894, 0.3132, 0.04894, 0.2353, 0.04894, 0.2742, 0.0, 0.6437, 0.191, 0.826, 0.4122, 0.724, 0.4122, 0.6437, 0.191, 0.724, 0.4122, 0.5484, 0.191, 0.3864, 0.04894, 0.3132, 0.04894, 0.2742, 0.0, 0.3864, 0.04894, 0.5484, 0.191, 0.4201, 0.191, 0.3864, 0.04894, 0.4201, 0.191, 0.3132, 0.04894, 0.6943, 0.191, 0.6371, 0.134, 0.7874, 0.2929, 0.6943, 0.191, 0.7874, 0.2929, 0.826, 0.4122, 0.6943, 0.191, 0.826, 0.4122, 0.6437, 0.191, 0.446, 0.04894, 0.5484, 0.191, 0.3864, 0.04894, 0.446, 0.04894, 0.3864, 0.04894, 0.2742, 0.0, 0.446, 0.04894, 0.6437, 0.191, 0.5484, 0.191, 0.485, 0.04894, 0.6371, 0.134, 0.6943, 0.191, 0.485, 0.04894, 0.6943, 0.191, 0.6437, 0.191, 0.485, 0.04894, 0.446, 0.04894, 0.2742, 0.0, 0.485, 0.04894, 0.6437, 0.191, 0.446, 0.04894, 0.485, 0.04894, 0.2742, 0.0, 0.4621, 0.03407, 0.485, 0.04894, 0.4621, 0.03407, 0.6371, 0.134, 0.0, 0.2588, 1.0, 0.2588, 1.0, 0.0, 0.0, 0.2588, 1.0, 0.0, 0.0, 0.0, 0.0, 0.5, 1.0, 0.5, 1.0, 0.2588, 0.0, 0.5, 1.0, 0.2588, 0.0, 0.2588, 0.0, 0.7071, 1.0, 0.7071, 1.0, 0.5, 0.0, 0.7071, 1.0, 0.5, 0.0, 0.5, 0.0, 0.866, 1.0, 0.866, 1.0, 0.7071, 0.0, 0.866, 1.0, 0.7071, 0.0, 0.7071, 0.0, 0.9659, 1.0, 0.9659, 1.0, 0.866, 0.0, 0.9659, 1.0, 0.866, 0.0, 0.866, 0.0, 1.0, 1.0, 1.0, 1.0, 0.9659, 0.0, 1.0, 1.0, 0.9659, 0.0, 0.9659, 0.0, 0.9535, 0.00292, 0.9767, 0.0007428, 0.9655, 0.0, 0.9535, 0.006385, 0.9864, 0.00292, 0.9767, 0.0, 0.9535, 0.0109, 0.9938, 0.006385, 0.9864, 0.0, 0.9535, 0.01616, 0.9984, 0.0109, 0.9938, 0.0, 0.9535, 0.0218, 1.0, 0.01616, 0.9984, 0.00292, 0.02326, 0.0, 0.04651, 0.0007428, 0.03447, 0.01616, 0.001585, 0.006385, 0.01362, 0.0109, 0.006231, 0.01616, 0.001585, 0.00292, 0.02326, 0.006385, 0.01362, 0.0218, 0.0, 0.0, 0.9535, 0.0, 0.04651, 0.0218, 0.0, 0.0218, 1.0, 0.0, 0.9535, 0.0218, 0.0, 0.0, 0.04651, 0.00292, 0.02326, 0.0218, 0.0, 0.00292, 0.02326, 0.01616, 0.001585, 0.9782, 1.0, 0.0218, 1.0, 0.0218, 0.0, 0.9891, 0.9938, 0.9838, 0.9984, 0.9782, 1.0, 0.9936, 0.9864, 0.9891, 0.9938, 0.9782, 1.0, 0.9971, 0.9767, 0.9936, 0.9864, 0.9782, 1.0, 1.0, 0.9535, 0.9993, 0.9655, 0.9971, 0.9767, 1.0, 0.9535, 0.9971, 0.9767, 0.9782, 1.0, 0.9782, 0.0, 0.9782, 1.0, 0.0218, 0.0, 1.0, 0.04651, 1.0, 0.9535, 0.9782, 1.0, 1.0, 0.04651, 0.9782, 1.0, 0.9782, 0.0, 0.9936, 0.01362, 0.9993, 0.03447, 1.0, 0.04651, 0.9936, 0.01362, 0.9971, 0.02326, 0.9993, 0.03447, 0.9936, 0.01362, 0.9838, 0.001585, 0.9891, 0.006231, 0.9936, 0.01362, 0.9782, 0.0, 0.9838, 0.001585, 0.9936, 0.01362, 1.0, 0.04651, 0.9782, 0.0, 0.9782, 0.0, 1.0, 0.04651, 0.9993, 0.03447, 0.9782, 0.0, 0.9993, 0.03447, 0.9971, 0.02326, 0.9782, 0.0, 0.9971, 0.02326, 0.9936, 0.01362, 0.9782, 0.0, 0.9936, 0.01362, 0.9891, 0.006231, 0.9782, 0.0, 0.9891, 0.006231, 0.9838, 0.001585, 0.9971, 0.9767, 0.9993, 0.9655, 1.0, 0.9535, 0.9782, 1.0, 0.9838, 0.9984, 0.9891, 0.9938, 0.9782, 1.0, 0.9891, 0.9938, 0.9936, 0.9864, 0.9782, 1.0, 0.9936, 0.9864, 0.9971, 0.9767, 0.9782, 1.0, 1.0, 0.9535, 1.0, 0.04651, 0.9782, 1.0, 0.9971, 0.9767, 1.0, 0.9535, 0.9782, 1.0, 1.0, 0.04651, 0.9782, 0.0, 0.0218, 0.0, 0.9782, 1.0, 0.9782, 0.0, 0.0109, 0.006231, 0.0218, 0.0, 0.01616, 0.001585, 0.00292, 0.02326, 0.0109, 0.006231, 0.006385, 0.01362, 0.0, 0.04651, 0.00292, 0.02326, 0.0007428, 0.03447, 0.0, 0.04651, 0.0109, 0.006231, 0.00292, 0.02326, 0.0, 0.04651, 0.0218, 0.0, 0.0109, 0.006231, 0.0218, 1.0, 0.0, 0.04651, 0.0, 0.9535, 0.0218, 1.0, 0.9782, 1.0, 0.0218, 0.0, 0.0218, 1.0, 0.0218, 0.0, 0.0, 0.04651, 0.00292, 0.9767, 0.0, 0.9535, 0.0007428, 0.9655, 0.0109, 0.9938, 0.01616, 0.9984, 0.0218, 1.0, 0.006385, 0.9864, 0.0218, 1.0, 0.0, 0.9535, 0.006385, 0.9864, 0.0, 0.9535, 0.00292, 0.9767, 0.006385, 0.9864, 0.0109, 0.9938, 0.0218, 1.0, 1.0, 1.0, 0.0, 1.0, 0.0, 0.0, 1.0, 1.0, 0.0, 0.0, 1.0, 0.0, 0.0, 0.0, 1.0, 0.03407, 1.0, 0.0, 0.0, 0.03407, 1.0, 0.03407, 0.0, 0.0, 0.0, 0.134, 1.0, 0.134, 1.0, 0.03407, 0.0, 0.134, 1.0, 0.03407, 0.0, 0.03407, 0.0, 0.2929, 1.0, 0.2929, 1.0, 0.134, 0.0, 0.2929, 1.0, 0.134, 0.0, 0.134, 0.0, 0.5, 1.0, 0.5, 1.0, 0.2929, 0.0, 0.5, 1.0, 0.2929, 0.0, 0.2929, 0.0, 0.7412, 1.0, 0.7412, 1.0, 0.5, 0.0, 0.7412, 1.0, 0.5, 0.0, 0.5, 0.0, 1.0, 1.0, 1.0, 1.0, 0.7412, 0.0, 1.0, 1.0, 0.7412, 0.0, 0.7412, 1.0, 1.0, 0.0, 1.0, 0.0, 0.0, 1.0, 1.0, 0.0, 0.0, 1.0, 0.0, 0.0, 0.0, 1.0, 0.2588, 1.0, 0.0, 0.0, 0.2588, 1.0, 0.2588, 0.0, 0.0, 0.0, 0.5, 1.0, 0.5, 1.0, 0.2588, 0.0, 0.5, 1.0, 0.2588, 0.0, 0.2588, 0.0, 0.7071, 1.0, 0.7071, 1.0, 0.5, 0.0, 0.7071, 1.0, 0.5, 0.0, 0.5, 0.0, 0.866, 1.0, 0.866, 1.0, 0.7071, 0.0, 0.866, 1.0, 0.7071, 0.0, 0.7071, 0.0, 0.9659, 1.0, 0.9659, 1.0, 0.866, 0.0, 0.9659, 1.0, 0.866, 0.0, 0.866, 0.0, 1.0, 1.0, 1.0, 1.0, 0.9659, 0.0, 1.0, 1.0, 0.9659, 0.0, 0.9659, 0.0, 1.0, 1.0, 0.0, 0.0, 0.0, 0.0, 1.0, 1.0, 1.0, 1.0, 0.0, 0.0, 0.0, 1.0, 0.2588, 1.0, 0.0, 0.0, 0.2588, 1.0, 0.2588, 0.0, 0.0, 0.0, 0.5, 1.0, 0.5, 1.0, 0.2588, 0.0, 0.5, 1.0, 0.2588, 0.0, 0.2588, 0.0, 0.7071, 1.0, 0.7071, 1.0, 0.5, 0.0, 0.7071, 1.0, 0.5, 0.0, 0.5, 0.0, 0.866, 1.0, 0.866, 1.0, 0.7071, 0.0, 0.866, 1.0, 0.7071, 0.0, 0.7071, 0.0, 0.9659, 1.0, 0.9659, 1.0, 0.866, 0.0, 0.9659, 1.0, 0.866, 0.0, 0.866, 0.0, 1.0, 1.0, 1.0, 1.0, 0.9659, 0.0, 1.0, 1.0, 0.9659, 0.0, 0.9659, 0.0, 1.0, 1.0, 1.0, 1.0, 0.0, 0.0, 1.0, 1.0, 0.0, 0.0, 0.0, 0.0, 1.0, 1.0, 0.9659, 1.0, 1.0, 0.0, 0.9659, 1.0, 0.9659, 0.0, 1.0, 0.0, 0.866, 1.0, 0.866, 1.0, 0.9659, 0.0, 0.866, 1.0, 0.9659, 0.0, 0.9659, 0.0, 0.7071, 1.0, 0.7071, 1.0, 0.866, 0.0, 0.7071, 1.0, 0.866, 0.0, 0.866, 0.0, 0.5, 1.0, 0.5, 1.0, 0.7071, 0.0, 0.5, 1.0, 0.7071, 0.0, 0.7071, 0.0, 0.2588, 1.0, 0.2588, 1.0, 0.5, 0.0, 0.2588, 1.0, 0.5, 0.0, 0.5, 0.0, 0.0, 1.0, 0.0, 1.0, 0.2588, 0.0, 0.0, 1.0, 0.2588, 0.0, 0.2588])
me_shape_9_indexedfaceset_004.materials.append(mat_metal_pins)
me_shape_9_indexedfaceset_004.materials.append(mat_res_ceramic)
me_shape_9_indexedfaceset_004.update()

# ---- objects
ob_shape_9_indexedfaceset = bpy.data.objects.new('SHAPE_9_IndexedFaceSet', me_shape_9_indexedfaceset_004)

# ---- transforms, parenting, visibility, modifiers, constraints
ob_shape_9_indexedfaceset.location = (0.0, 0.0, 0.0)
ob_shape_9_indexedfaceset.rotation_euler = (1.571, 0.0, -0.0)
ob_shape_9_indexedfaceset.scale = (2.54, 2.54, 2.54)

# ---- collection membership
col_collection.objects.link(ob_shape_9_indexedfaceset)

# ---- scene / render settings (as saved in the file)
scene.frame_start = 1; scene.frame_end = 250; scene.frame_set(1)
scene.render.engine = 'BLENDER_EEVEE_NEXT'
scene.cycles.sampling_pattern = 'TABULATED_SOBOL'
scene.cycles.use_light_tree = False
scene.eevee.ray_tracing_options.trace_max_roughness = 0.0
scene.view_settings.view_transform = 'Filmic'
bpy.context.view_layer.update()

# ---- added for rendering (the .blend has no active camera and no usable light): camera, sun
cam_auto = bpy.data.cameras.new('AutoCamera')
cam_auto.lens = 50.0
cam_auto.sensor_width = 36.0
cam_auto.clip_end = 1000.0
ob_auto_camera = bpy.data.objects.new('AutoCamera', cam_auto)
scene.collection.objects.link(ob_auto_camera)
ob_auto_camera.location = (3.91776, -4.70131, 3.7342)
ob_auto_camera.rotation_euler = (1.09748, -7.21219e-08, 0.694738)
scene.camera = ob_auto_camera
light_auto_sun = bpy.data.lights.new('AutoSun', 'SUN')
light_auto_sun.energy = 3.0
light_auto_sun.angle = 0.0523599
ob_auto_sun = bpy.data.objects.new('AutoSun', light_auto_sun)
scene.collection.objects.link(ob_auto_sun)
ob_auto_sun.rotation_euler = (0.872665, 0.174533, 0.523599)
bpy.context.view_layer.update()
